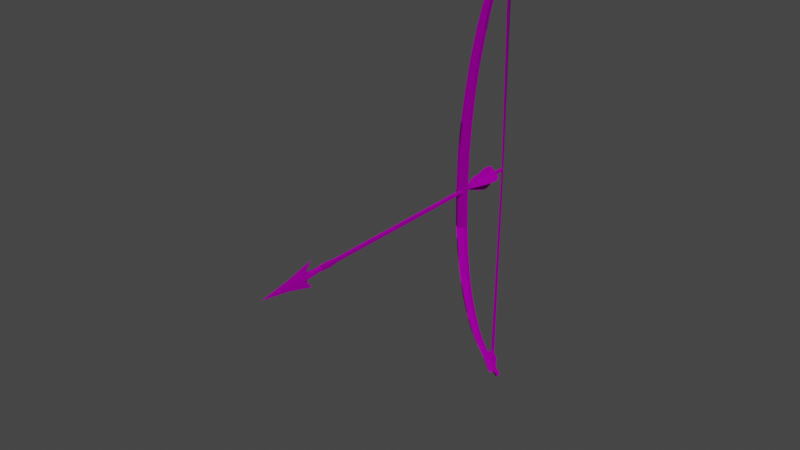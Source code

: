# Source: longbow.blend  (saved by Blender 2.81.16; exported with 4.5.12 LTS)
import bpy
from mathutils import Matrix  # noqa: F401  (used for matrix-valued properties, if any)

bpy.ops.wm.read_factory_settings(use_empty=True)
scene = bpy.context.scene
scene.name = 'Scene'

# ---- collections
col_collection = bpy.data.collections.new('Collection'); scene.collection.children.link(col_collection)

# ---- images (referenced by path relative to the original .blend; pixels are not part of the script)
import os
ASSET_DIR = os.environ.get("B2B_ASSET_DIR", "")  # directory of the original .blend (textures are referenced by path, not embedded)
HERE = os.path.dirname(os.path.abspath(__file__))  # packed textures are extracted next to this script under _unpacked/

def load_image(name, relpath, width, height, colorspace="sRGB"):
    """Load a texture the original file referenced (path relative to the .blend, or extracted next to this script)."""
    p = next((c for c in (os.path.join(HERE, relpath), os.path.join(ASSET_DIR, relpath)) if relpath and os.path.exists(c)), "")
    if p:
        img = bpy.data.images.load(p, check_existing=True)
        img.name = name
    else:  # same state as the original file: an image datablock whose file is absent (Cycles renders it pink)
        img = bpy.data.images.new(name, width, height)
        img.source = "FILE"
        img.filepath = "//" + (relpath or name)
    img.colorspace_settings.name = colorspace
    return img
img_map__12 = load_image('Map #12', 'wp0f00_nmout.png', 1024, 1024, 'Non-Color')
img_weapon_longbow_dds = load_image('weapon_longbow.dds', 'weapon_longbow.dds', 1024, 1024, 'sRGB')

# ---- materials (node trees are filled in below, after node groups)
mat_weapon_longbow = bpy.data.materials.new('weapon_longbow')
mat_weapon_longbow.use_transparent_shadow = False
mat_weapon_longbow.roughness = 0.8965
mat_weapon_longbow.specular_intensity = 1.0
mat_weapon_longbow.metallic = 1.0

# ---- material node trees
mat_weapon_longbow.use_nodes = True; mat_weapon_longbow.node_tree.nodes.clear()
_N = mat_weapon_longbow.node_tree.nodes; _L = mat_weapon_longbow.node_tree.links
n0 = _N.new('ShaderNodeOutputMaterial'); n0.name = 'Material Output'; n0.location = (300, 300)
n1 = _N.new('ShaderNodeNormalMap'); n1.name = 'Normal Map'; n1.location = (-300, -300)
n1.label = 'Normal/Map'
n2 = _N.new('ShaderNodeTexImage'); n2.name = 'Image Texture.001'; n2.location = (-600, -900)
n2.image = img_map__12
n3 = _N.new('ShaderNodeBsdfPrincipled'); n3.name = 'Principled BSDF'; n3.location = (10, 300)
n3.distribution = 'GGX'
n3.subsurface_method = 'BURLEY'
n3.inputs[1].default_value = 1.0
n3.inputs[2].default_value = 0.8965
n3.inputs[3].default_value = 1.45
n3.inputs[13].default_value = 1.0
n3.inputs[27].default_value = (0.0, 0.0, 0.0, 1.0)
n3.inputs[28].default_value = 1.0
n4 = _N.new('ShaderNodeTexImage'); n4.name = 'Image Texture'; n4.location = (-431, 257)
n4.image = img_weapon_longbow_dds
_L.new(n3.outputs[0], n0.inputs[0])
_L.new(n1.outputs[0], n3.inputs[5])
_L.new(n2.outputs[0], n1.inputs[1])
_L.new(n4.outputs[0], n3.inputs[0])
n0.is_active_output = True

# ---- world
world_world = bpy.data.worlds.new('World'); scene.world = world_world
world_world.use_nodes = True; world_world.node_tree.nodes.clear()
_N = world_world.node_tree.nodes; _L = world_world.node_tree.links
n0 = _N.new('ShaderNodeOutputWorld'); n0.name = 'World Output'; n0.location = (300, 300)
n1 = _N.new('ShaderNodeBackground'); n1.name = 'Background'; n1.location = (10, 300)
n1.inputs[0].default_value = (0.05088, 0.05088, 0.05088, 1.0)
_L.new(n1.outputs[0], n0.inputs[0])
n0.is_active_output = True
world_world.color = (0.05088, 0.05088, 0.05088)
world_world.use_sun_shadow = False
world_world.sun_shadow_jitter_overblur = 0.0

# ---- meshes
me_mesh_001 = bpy.data.meshes.new('Mesh.001')
me_mesh_001.from_pydata([(8.257, -0.2552, 62.42), (4.579, -0.2428, 55.24), (7.487, -0.2552, 63.3), (3.564, -0.2428, 56.11), (-3.539, -2.397, 37.01), (-5.469, -2.396, 28.65), (-2.121, -2.421, 36.39), (-3.883, -2.444, 28.16), (6.989, -1.222, 63.75), (3.047, -1.216, 56.56), (7.487, -2.188, 63.3), (3.564, -2.187, 56.11), (1.013, -2.293, 50.59), (4.579, -2.187, 55.24), (2.146, -2.293, 49.79), (0.208, -2.398, 44.32), (-1.045, -2.398, 45.07), (-1.677, -1.21, 45.44), (-4.259, -1.212, 37.33), (-6.278, -1.216, 28.9), (-5.469, -2.396, 28.65), (8.755, -1.222, 61.97), (8.257, -2.188, 62.42), (5.096, -1.216, 54.8), (2.721, -1.212, 49.37), (0.8401, -1.21, 43.94), (-1.401, -1.212, 36.07), (-3.883, -2.444, 28.16), (-3.079, -1.216, 27.9), (-5.155, -2.512, 19.78), (-4.286, -1.216, 19.66), (-5.956, -2.583, 11.4), (-5.017, -1.216, 11.42), (-6.278, -2.583, 0.08601), (-5.343, -1.216, 0.08601), (0.4379, -1.212, 51.0), (-7.795, -2.583, 11.37), (-6.868, -2.489, 20.01), (-5.469, -2.396, 28.65), (-8.12, -2.583, 0.08601), (-9.055, -1.216, 0.08601), (-8.729, -1.216, 11.36), (-7.741, -1.216, 20.13), (-5.469, -2.396, 28.65), (14.92, -2.003, 73.3), (12.41, -2.158, 69.27), (15.2, -1.231, 73.17), (12.83, -1.231, 68.98), (11.73, -2.844, 65.11), (11.85, -1.235, 63.18), (8.257, -2.188, 62.42), (8.257, -2.188, 62.42), (7.487, -2.188, 63.3), (10.77, -2.844, 69.32), (11.63, -2.158, 70.09), (14.3, -2.003, 73.94), (14.12, -1.231, 74.32), (11.23, -1.231, 70.49), (10.07, -1.216, 70.7), (7.487, -2.188, 63.3), (14.3, -2.003, 73.94), (15.2, -1.231, 73.17), (14.92, -2.003, 73.3), (7.487, -2.188, 63.3), (3.564, -2.187, 56.11), (8.257, -2.188, 62.42), (4.579, -2.187, 55.24), (-2.121, -0.003277, 36.39), (-3.539, -0.02813, 37.01), (0.208, -0.02135, 44.32), (-1.041, -0.02135, 45.07), (6.989, -1.222, 63.75), (7.487, -0.2552, 63.3), (3.047, -1.216, 56.56), (3.564, -0.2428, 56.11), (1.013, -0.1321, 50.59), (0.4379, -1.212, 51.0), (-1.041, -0.02135, 45.07), (-1.677, -1.21, 45.44), (-4.259, -1.212, 37.33), (-5.469, -0.03491, 28.65), (-6.278, -1.216, 28.9), (0.208, -0.02135, 44.32), (2.146, -0.1321, 49.79), (4.579, -0.2428, 55.24), (5.096, -1.216, 54.8), (8.257, -0.2552, 62.42), (8.755, -1.222, 61.97), (2.721, -1.212, 49.37), (0.8401, -1.21, 43.94), (-1.401, -1.212, 36.07), (-3.079, -1.216, 27.9), (-3.883, 0.01367, 28.15), (-5.155, 0.08258, 19.78), (-5.469, -0.03491, 28.65), (-6.868, 0.05886, 20.01), (-5.952, 0.1515, 11.4), (-7.795, 0.1515, 11.37), (-4.286, -1.216, 19.66), (-5.017, -1.216, 11.42), (-9.055, -1.216, 0.08601), (-8.729, -1.216, 11.36), (-8.12, 0.1515, 0.08601), (-7.741, -1.216, 20.13), (-6.278, 0.1515, 0.08601), (-5.952, 0.1515, 11.4), (-5.343, -1.216, 0.08601), (14.92, -0.4812, 73.3), (15.2, -1.231, 73.17), (12.41, -0.3286, 69.27), (12.83, -1.231, 68.98), (11.85, -1.235, 63.18), (11.73, 0.4125, 65.11), (8.257, -0.2552, 62.42), (14.3, -0.4812, 73.94), (14.92, -0.4812, 73.3), (11.64, -0.3286, 70.09), (10.77, 0.4125, 69.32), (14.3, -0.4812, 73.94), (14.12, -1.231, 74.32), (11.23, -1.231, 70.49), (10.07, -1.216, 70.7), (7.487, -0.2552, 63.3), (8.257, -0.2552, 62.42), (10.77, 0.4125, 69.32), (7.487, -0.2552, 63.3), (14.12, -1.231, 74.32), (14.3, -0.4812, 73.94), (14.92, -0.4812, 73.3), (-6.868, -2.489, -19.94), (-5.469, -2.396, -28.58), (-5.155, -2.512, -19.71), (-3.883, -2.444, -28.09), (-1.401, -1.212, -35.98), (-3.079, -1.216, -27.83), (-2.121, -2.421, -36.3), (-3.883, -2.444, -28.09), (-4.286, -1.216, -19.59), (-5.017, -1.216, -11.34), (-5.956, -2.583, -11.33), (-7.741, -1.216, -20.06), (-8.729, -1.216, -11.29), (-7.795, -2.583, -11.3), (-3.883, -2.444, -28.09), (-3.539, -2.397, -36.92), (-5.469, -2.396, -28.58), (6.989, -1.222, -63.7), (3.564, -2.187, -56.07), (3.047, -1.216, -56.51), (1.013, -2.293, -50.52), (0.4379, -1.212, -50.93), (-1.045, -2.398, -44.97), (-1.677, -1.21, -45.35), (-4.259, -1.212, -37.24), (-1.045, -2.398, -44.97), (0.208, -2.398, -44.23), (2.146, -2.293, -49.71), (4.579, -2.187, -55.2), (4.579, -2.187, -55.2), (8.257, -2.188, -62.37), (7.487, -2.188, -63.25), (10.77, -2.844, -69.27), (10.07, -1.216, -70.65), (11.23, -1.231, -70.45), (11.63, -2.158, -70.04), (14.1, -1.231, -74.3), (14.29, -2.03, -73.91), (8.257, -2.188, -62.37), (7.487, -2.188, -63.25), (11.62, -2.844, -65.34), (12.41, -2.158, -69.22), (14.29, -2.03, -73.91), (14.93, -2.03, -73.24), (8.257, -2.188, -62.37), (8.755, -1.222, -61.92), (11.85, -1.235, -63.13), (12.83, -1.231, -68.93), (14.93, -2.03, -73.24), (15.22, -1.231, -73.1), (15.22, -1.231, -73.1), (14.93, -2.03, -73.24), (14.29, -2.03, -73.91), (4.579, -2.187, -55.2), (5.096, -1.216, -54.75), (2.721, -1.212, -49.3), (0.8401, -1.21, -43.85), (0.208, -2.398, -44.23), (-6.278, 0.1515, 0.08601), (-8.12, 0.1515, 0.08601), (-5.952, 0.1515, 11.4), (-7.795, 0.1515, 11.37), (11.63, -2.158, 70.09), (12.41, -2.158, 69.27), (14.3, -2.003, 73.94), (14.92, -2.003, 73.3), (11.64, -0.3286, -70.04), (14.29, -0.4541, -73.91), (11.23, -1.231, -70.45), (14.1, -1.231, -74.3), (14.29, -0.4541, -73.91), (15.22, -1.231, -73.1), (14.93, -0.4541, -73.24), (7.487, -0.2552, -63.25), (10.77, 0.4125, -69.27), (6.989, -1.222, -63.7), (10.07, -1.216, -70.65), (11.23, -1.231, -70.45), (8.257, -0.2552, -62.37), (11.62, 0.4125, -65.34), (7.487, -0.2552, -63.25), (12.41, -0.3286, -69.22), (8.257, -0.2552, -62.37), (8.755, -1.222, -61.92), (11.85, -1.235, -63.13), (12.83, -1.231, -68.93), (15.22, -1.231, -73.1), (14.93, -0.4541, -73.24), (5.096, -1.216, -54.75), (4.579, -0.2428, -55.2), (8.257, -0.2552, -62.37), (3.564, -0.2428, -56.07), (1.013, -0.1321, -50.52), (4.579, -0.2428, -55.2), (2.146, -0.1321, -49.71), (2.721, -1.212, -49.3), (0.208, -0.02135, -44.23), (0.8401, -1.21, -43.85), (7.487, -0.2552, -63.25), (3.564, -0.2428, -56.07), (3.047, -1.216, -56.51), (0.4379, -1.212, -50.93), (-1.677, -1.21, -45.35), (-1.041, -0.02135, -44.97), (-3.883, 0.01367, -28.09), (-2.121, -0.003277, -36.3), (-5.469, -0.03491, -28.58), (-3.539, -0.02813, -36.92), (0.208, -0.02135, -44.23), (-1.401, -1.212, -35.98), (-3.883, 0.01367, -28.09), (-3.079, -1.216, -27.83), (-5.155, 0.08258, -19.71), (-4.286, -1.216, -19.59), (-5.952, 0.1515, -11.33), (-5.017, -1.216, -11.34), (-1.041, -0.02135, -44.97), (-4.259, -1.212, -37.24), (-6.278, -1.216, -28.83), (-5.469, -0.03491, -28.58), (-7.795, 0.1515, -11.3), (-6.868, 0.05886, -19.94), (-8.729, -1.216, -11.29), (-7.741, -1.216, -20.06), (-5.469, -0.03491, -28.58), (-7.795, 0.1515, -11.3), (-5.952, 0.1515, -11.33), (-3.883, 0.01367, -28.09), (-5.469, -0.03491, -28.58), (-3.539, -2.397, -36.92), (-5.469, -2.396, -28.58), (-4.259, -1.212, -37.24), (-6.278, -1.216, -28.83), (-7.741, -1.216, -20.06), (-6.868, -2.489, -19.94), (-5.469, -2.396, -28.58), (-5.155, -2.512, -19.71), (-5.956, -2.583, -11.33), (-7.795, -2.583, -11.3), (-2.121, -2.421, 36.39), (0.208, -2.398, 44.32), (-3.539, -2.397, 37.01), (-1.045, -2.398, 45.07), (-1.401, -1.212, -35.98), (-2.121, -2.421, -36.3), (0.8401, -1.21, -43.85), (0.208, -2.398, -44.23), (-3.539, -2.397, -36.92), (-1.045, -2.398, -44.97), (-2.121, -2.421, -36.3), (4.579, -0.2428, -55.2), (8.257, -0.2552, -62.37), (3.564, -0.2428, -56.07), (7.487, -0.2552, -63.25), (-8.12, -2.583, 0.08601), (-7.795, -2.583, -11.3), (-6.278, -2.583, 0.08601), (-5.956, -2.583, -11.33), (-9.055, -1.216, 0.08601), (-8.729, -1.216, -11.29), (-8.12, -2.583, 0.08601), (-7.795, -2.583, -11.3), (12.41, -0.3286, -69.22), (14.93, -0.4541, -73.24), (11.64, -0.3286, -70.04), (14.29, -0.4541, -73.91), (-2.121, -0.003277, 36.39), (-3.883, 0.01367, 28.15), (-3.539, -0.02813, 37.01), (-5.469, -0.03491, 28.65), (5.096, -1.216, -54.75), (4.579, -2.187, -55.2), (8.755, -1.222, -61.92), (8.257, -2.188, -62.37), (-5.343, -1.216, 0.08601), (-6.278, -2.583, 0.08601), (-5.017, -1.216, -11.34), (-5.956, -2.583, -11.33), (-7.741, -1.216, 20.13), (-6.278, -1.216, 28.9), (-6.868, 0.05886, 20.01), (-5.469, -0.03491, 28.65), (-5.343, -1.216, 0.08601), (-5.017, -1.216, -11.34), (-6.278, 0.1515, 0.08601), (-5.952, 0.1515, -11.33), (-8.12, 0.1515, 0.08601), (-7.795, 0.1515, -11.3), (-8.729, -1.216, -11.29), (-9.055, -1.216, 0.08601), (11.84, -1.924, 0.2448), (11.84, -1.924, 0.01797), (11.84, -1.512, 0.2448), (11.84, -1.512, 0.01797), (11.5, -1.513, 0.008897), (11.84, -1.512, -0.2043), (11.17, -0.8574, -64.75), (11.88, -0.8574, -65.62), (11.88, -1.606, -65.62), (11.84, -1.924, -0.2043), (11.88, -1.606, -65.62), (11.17, -1.606, -64.75), (11.5, -1.925, 0.008897), (11.17, -1.606, 64.69), (11.88, -1.606, 65.33), (11.88, -0.8574, 65.33), (11.17, -0.8574, 64.69), (11.17, -1.606, 64.69), (11.5, -1.925, 0.008897), (11.17, -1.606, -64.75), (-68.36, -1.687, 3.737), (-76.21, -1.701, 1.601), (-71.66, -2.445, 0.7483), (-77.36, -2.32, 0.05879), (-71.64, -2.462, -0.6715), (-76.21, -1.701, 1.601), (-77.36, -2.32, 0.05879), (-85.01, -1.698, 0.04972), (-85.01, -1.698, 0.04972), (-76.25, -1.7, -1.551), (-68.36, -1.699, -3.797), (-68.36, -1.699, -3.797), (-76.25, -1.7, -1.551), (-71.67, -0.9421, -0.6942), (-71.67, -0.9478, 0.7528), (-77.37, -1.148, 0.05879), (-76.25, -1.7, -1.551), (-85.01, -1.698, 0.04972), (-68.36, -1.687, 3.737), (-76.21, -1.701, 1.601), (-85.01, -1.698, 0.04972), (-69.64, -1.617, 0.8662), (-71.67, -0.9478, 0.7528), (-70.03, -1.688, 1.306), (-70.03, -1.688, 1.306), (-71.66, -2.445, 0.7483), (-71.64, -2.462, -0.6715), (-69.62, -1.8, -0.7622), (-64.44, -1.683, -0.4764), (-71.67, -0.9421, -0.6942), (-64.44, -1.184, -0.4129), (-71.67, -0.9478, 0.7528), (-64.44, -1.188, 0.3309), (-64.44, -1.691, 0.4761), (-71.66, -2.445, 0.7483), (-64.44, -2.194, 0.4217), (-64.44, -2.181, -0.3177), (-71.64, -2.462, -0.6715), (-70.03, -1.692, -1.279), (-70.03, -1.692, -1.279), (-71.67, -0.9421, -0.6942), (-71.67, -0.9478, 0.7528), (-68.36, -1.687, 3.737), (-70.03, -1.688, 1.306), (-71.64, -2.462, -0.6715), (-68.36, -1.699, -3.797), (-70.03, -1.692, -1.279), (-68.36, -1.699, -3.797), (-71.67, -0.9421, -0.6942), (-70.03, -1.692, -1.279), (-68.36, -1.687, 3.737), (-71.66, -2.445, 0.7483), (-70.03, -1.688, 1.306), (-59.58, -2.254, -0.3313), (-62.5, -2.518, -0.4764), (-59.58, -1.692, -0.6307), (-62.5, -1.689, -0.9164), (-65.42, -1.693, -0.7622), (-65.41, -2.398, -0.3903), (-65.41, -2.402, 0.4262), (-62.5, -2.523, 0.4806), (-59.58, -2.257, 0.3173), (-65.42, -1.693, -0.7622), (-65.85, -1.706, 0.03158), (-65.41, -1.711, 0.8208), (-62.5, -1.709, 0.9433), (-59.58, -1.706, 0.6303), (-65.41, -1.711, 0.8208), (-65.41, -1.022, 0.4534), (-65.85, -1.706, 0.03158), (-65.41, -1.009, -0.3676), (-65.42, -1.693, -0.7622), (-62.5, -0.9037, 0.5124), (-62.5, -0.8868, -0.4492), (-62.5, -1.689, -0.9164), (-65.42, -1.693, -0.7622), (-59.58, -1.692, -0.6307), (-59.58, -1.151, -0.3131), (-59.58, -1.162, 0.3355), (-59.58, -1.706, 0.6303), (-62.5, -1.709, 0.9433), (-65.41, -1.711, 0.8208), (11.41, -1.219, -0.2905), (11.41, -1.227, 0.2674), (11.41, -1.687, -0.5536), (11.41, -1.698, 0.526), (11.41, -2.169, 0.2493), (11.41, -2.167, -0.3086), (-5.381, -1.185, -0.04553), (0.1812, 1.093, -0.009245), (4.694, -1.286, -0.1771), (2.457, 1.665, -0.01378), (4.131, 1.683, -0.009245), (5.782, 1.125, -0.009245), (8.203, -1.277, -0.02739), (-5.381, -2.204, -0.09996), (0.1851, -4.487, -0.009245), (4.694, -2.166, 0.1178), (2.457, -5.067, -0.01378), (4.135, -5.091, -0.009245), (5.782, -4.511, -0.009245), (8.203, -2.132, -0.041), (8.203, -2.132, -0.041), (5.782, -4.511, -0.009245), (4.694, -2.158, -0.1861), (4.135, -5.091, -0.009245), (2.457, -5.067, -0.01378), (0.1851, -4.487, -0.009245), (-5.381, -2.204, -0.09996), (-5.381, -1.776, 0.5577), (0.1851, -1.695, 2.812), (4.694, -1.563, 0.4852), (2.461, -1.695, 3.393), (4.135, -1.695, 3.411), (5.786, -1.693, 2.835), (8.203, -1.709, 0.458), (8.203, -1.695, -0.3993), (5.782, -1.692, -2.803), (4.694, -1.567, -0.3857), (4.131, -1.692, -3.361), (2.457, -1.692, -3.339), (0.1812, -1.692, -2.767), (-5.381, -1.721, -0.4583), (8.203, -1.277, -0.02739), (5.782, 1.125, -0.009245), (4.694, -1.297, 0.1268), (4.131, 1.683, -0.009245), (2.457, 1.665, -0.01378), (0.1812, 1.093, -0.009245), (-5.381, -1.185, -0.04553), (8.203, -1.709, 0.458), (5.786, -1.693, 2.835), (4.694, -1.906, 0.4716), (4.135, -1.695, 3.411), (2.461, -1.695, 3.393), (0.1851, -1.695, 2.812), (-5.381, -1.776, 0.5577), (-5.381, -1.721, -0.4583), (0.1812, -1.692, -2.767), (4.69, -1.911, -0.4039), (2.457, -1.692, -3.339), (4.131, -1.692, -3.361), (5.782, -1.692, -2.803), (8.203, -1.695, -0.3993), (7.333, -1.688, -0.6715), (11.41, -1.687, -0.5536), (7.333, -2.264, -0.3721), (11.41, -2.167, -0.3086), (11.41, -2.169, 0.2493), (7.337, -2.267, 0.2947), (11.41, -1.698, 0.526), (7.337, -1.701, 0.6167), (7.337, -1.701, 0.6167), (11.41, -1.698, 0.526), (7.337, -1.15, 0.3173), (11.41, -1.227, 0.2674), (11.41, -1.219, -0.2905), (7.333, -1.138, -0.3494), (11.41, -1.687, -0.5536), (7.333, -1.688, -0.6715), (-59.58, -1.692, -0.6307), (7.333, -1.688, -0.6715), (-59.58, -2.254, -0.3313), (7.333, -2.264, -0.3721), (-59.58, -2.257, 0.3173), (7.337, -2.267, 0.2947), (-59.58, -1.706, 0.6303), (7.337, -1.701, 0.6167), (-59.58, -1.706, 0.6303), (7.337, -1.701, 0.6167), (-59.58, -1.162, 0.3355), (7.337, -1.15, 0.3173), (-59.58, -1.151, -0.3131), (7.333, -1.138, -0.3494), (-59.58, -1.692, -0.6307), (7.333, -1.688, -0.6715)], [], [(0, 1, 2), (3, 2, 1), (4, 5, 6), (7, 6, 5), (8, 9, 10), (10, 9, 11), (12, 11, 9), (11, 12, 13), (13, 12, 14), (14, 12, 15), (15, 12, 16), (17, 16, 12), (16, 17, 4), (18, 4, 17), (19, 4, 18), (4, 19, 20), (21, 22, 23), (13, 23, 22), (14, 23, 13), (23, 14, 24), (15, 24, 14), (24, 15, 25), (6, 25, 15), (25, 6, 26), (27, 26, 6), (26, 27, 28), (29, 28, 27), (28, 29, 30), (31, 30, 29), (30, 31, 32), (33, 32, 31), (32, 33, 34), (9, 35, 12), (17, 12, 35), (36, 31, 37), (29, 37, 31), (27, 37, 29), (37, 27, 38), (33, 31, 39), (36, 39, 31), (39, 36, 40), (40, 36, 41), (37, 41, 36), (41, 37, 42), (43, 42, 37), (42, 43, 19), (44, 45, 46), (46, 45, 47), (48, 47, 45), (47, 48, 49), (50, 49, 48), (49, 50, 21), (51, 48, 52), (52, 48, 53), (45, 53, 48), (53, 45, 54), (55, 56, 54), (57, 54, 56), (58, 54, 57), (54, 58, 53), (8, 53, 58), (53, 8, 59), (56, 60, 61), (62, 61, 60), (63, 64, 65), (66, 65, 64), (67, 68, 69), (70, 69, 68), (71, 72, 73), (74, 73, 72), (75, 73, 74), (73, 75, 76), (77, 76, 75), (76, 77, 78), (68, 78, 77), (78, 68, 79), (80, 79, 68), (79, 80, 81), (77, 75, 82), (82, 75, 83), (74, 83, 75), (84, 83, 74), (83, 84, 85), (86, 85, 84), (85, 86, 87), (85, 88, 83), (89, 83, 88), (83, 89, 82), (82, 89, 67), (90, 67, 89), (91, 67, 90), (67, 91, 92), (93, 92, 91), (92, 93, 94), (94, 93, 95), (96, 95, 93), (95, 96, 97), (91, 98, 93), (99, 93, 98), (93, 99, 96), (100, 101, 102), (102, 101, 97), (97, 101, 95), (103, 95, 101), (104, 105, 106), (99, 106, 105), (107, 108, 109), (110, 109, 108), (111, 109, 110), (109, 111, 112), (87, 112, 111), (112, 87, 113), (114, 115, 116), (109, 116, 115), (112, 116, 109), (116, 112, 117), (118, 116, 119), (119, 116, 120), (117, 120, 116), (120, 117, 121), (122, 121, 117), (121, 122, 71), (112, 123, 124), (125, 124, 123), (126, 108, 127), (128, 127, 108), (129, 130, 131), (132, 131, 130), (133, 134, 135), (132, 135, 134), (136, 134, 131), (137, 131, 134), (138, 131, 137), (131, 138, 139), (140, 129, 141), (142, 141, 129), (135, 143, 144), (145, 144, 143), (146, 147, 148), (149, 148, 147), (148, 149, 150), (151, 150, 149), (150, 151, 152), (144, 152, 151), (152, 144, 153), (154, 149, 155), (155, 149, 156), (147, 156, 149), (156, 147, 157), (158, 147, 159), (159, 147, 160), (146, 160, 147), (160, 146, 161), (162, 161, 146), (163, 161, 162), (161, 163, 164), (165, 164, 163), (164, 165, 166), (167, 168, 169), (161, 169, 168), (164, 169, 161), (169, 164, 170), (171, 170, 164), (170, 171, 172), (173, 169, 174), (174, 169, 175), (170, 175, 169), (175, 170, 176), (177, 176, 170), (176, 177, 178), (179, 180, 165), (181, 165, 180), (182, 183, 156), (184, 156, 183), (185, 156, 184), (156, 185, 186), (187, 188, 189), (190, 189, 188), (191, 192, 193), (194, 193, 192), (195, 196, 197), (198, 197, 196), (198, 199, 200), (201, 200, 199), (202, 203, 204), (204, 203, 205), (195, 205, 203), (205, 195, 206), (207, 208, 209), (209, 208, 203), (210, 203, 208), (203, 210, 195), (211, 212, 208), (213, 208, 212), (214, 208, 213), (208, 214, 210), (215, 210, 214), (210, 215, 216), (217, 212, 218), (219, 218, 212), (220, 221, 222), (223, 222, 221), (222, 223, 217), (217, 223, 224), (225, 224, 223), (224, 225, 226), (227, 204, 228), (229, 228, 204), (228, 229, 221), (230, 221, 229), (231, 221, 230), (221, 231, 232), (233, 234, 235), (235, 234, 236), (237, 236, 234), (236, 237, 232), (232, 237, 221), (223, 221, 237), (237, 234, 226), (226, 234, 238), (239, 238, 234), (238, 239, 240), (241, 240, 239), (240, 241, 242), (243, 242, 241), (242, 243, 244), (245, 231, 236), (246, 236, 231), (247, 236, 246), (236, 247, 248), (249, 250, 251), (251, 250, 252), (253, 252, 250), (252, 253, 247), (254, 255, 250), (241, 250, 255), (256, 250, 241), (250, 256, 257), (258, 259, 260), (261, 260, 259), (262, 261, 263), (264, 263, 261), (265, 266, 263), (267, 263, 266), (268, 269, 270), (271, 270, 269), (272, 273, 274), (275, 274, 273), (276, 277, 278), (275, 278, 277), (279, 280, 281), (282, 281, 280), (283, 284, 285), (286, 285, 284), (287, 288, 289), (290, 289, 288), (291, 292, 293), (294, 293, 292), (295, 296, 297), (298, 297, 296), (299, 300, 301), (302, 301, 300), (303, 304, 305), (306, 305, 304), (307, 308, 309), (310, 309, 308), (311, 312, 313), (314, 313, 312), (313, 314, 315), (316, 315, 314), (317, 315, 316), (315, 317, 318), (319, 320, 321), (322, 321, 320), (321, 322, 323), (324, 323, 322), (323, 324, 325), (325, 324, 326), (326, 324, 327), (327, 324, 328), (322, 328, 324), (328, 322, 320), (329, 328, 330), (330, 328, 331), (320, 331, 328), (319, 331, 320), (331, 319, 332), (332, 319, 333), (333, 319, 334), (321, 334, 319), (334, 321, 335), (323, 335, 321), (335, 323, 336), (336, 323, 337), (325, 337, 323), (337, 325, 338), (339, 340, 341), (342, 343, 341), (341, 344, 345), (346, 345, 344), (347, 348, 345), (349, 345, 348), (345, 349, 343), (350, 351, 352), (353, 352, 354), (355, 354, 352), (354, 355, 356), (357, 353, 358), (354, 358, 353), (358, 354, 359), (360, 361, 362), (363, 364, 360), (365, 366, 367), (368, 367, 366), (367, 368, 369), (370, 369, 368), (369, 370, 371), (360, 371, 370), (371, 360, 372), (373, 372, 360), (372, 373, 374), (365, 374, 373), (374, 365, 375), (367, 375, 365), (366, 376, 377), (378, 379, 366), (380, 381, 382), (383, 384, 385), (386, 387, 388), (389, 390, 391), (392, 393, 394), (395, 394, 393), (396, 395, 397), (393, 397, 395), (397, 393, 398), (398, 393, 399), (392, 399, 393), (399, 392, 400), (401, 397, 402), (398, 402, 397), (402, 398, 403), (399, 403, 398), (403, 399, 404), (400, 404, 399), (404, 400, 405), (406, 407, 408), (409, 408, 407), (408, 409, 410), (407, 411, 409), (412, 409, 411), (413, 409, 412), (409, 413, 414), (415, 413, 416), (412, 416, 413), (416, 412, 417), (411, 417, 412), (417, 411, 418), (418, 411, 419), (407, 419, 411), (419, 407, 420), (421, 422, 423), (424, 423, 422), (425, 423, 424), (423, 425, 426), (427, 428, 429), (430, 429, 428), (431, 429, 430), (432, 429, 431), (429, 432, 433), (434, 435, 436), (437, 436, 435), (438, 436, 437), (439, 436, 438), (436, 439, 440), (441, 442, 443), (444, 443, 442), (445, 443, 444), (446, 443, 445), (443, 446, 447), (448, 449, 450), (451, 450, 449), (452, 450, 451), (453, 450, 452), (450, 453, 454), (455, 456, 457), (458, 457, 456), (459, 457, 458), (460, 457, 459), (457, 460, 461), (462, 463, 464), (465, 464, 463), (466, 464, 465), (467, 464, 466), (464, 467, 468), (469, 470, 471), (472, 471, 470), (473, 471, 472), (474, 471, 473), (471, 474, 475), (476, 477, 478), (479, 478, 477), (480, 478, 479), (481, 478, 480), (478, 481, 482), (483, 484, 485), (486, 485, 484), (487, 485, 486), (485, 487, 488), (489, 488, 487), (488, 489, 490), (491, 492, 493), (494, 493, 492), (495, 493, 494), (493, 495, 496), (497, 496, 495), (496, 497, 498), (499, 500, 501), (502, 501, 500), (501, 502, 503), (504, 503, 502), (503, 504, 505), (506, 505, 504), (507, 508, 509), (510, 509, 508), (509, 510, 511), (512, 511, 510), (511, 512, 513), (514, 513, 512)])
me_mesh_001.polygons.foreach_set('use_smooth', [True] * 428)
_uv = me_mesh_001.uv_layers.new(name='UVMap')
_uv.uv.foreach_set('vector', [0.1163, -0.05508, 0.2013, -0.05508, 0.1163, -0.1117, 0.2013, -0.1117, 0.1163, -0.1117, 0.2013, -0.05508, 0.4392, -0.2069, 0.5273, -0.2069, 0.4392, -0.2634, 0.5273, -0.2634, 0.4392, -0.2634, 0.5273, -0.2069, 0.1163, -0.1595, 0.2013, -0.1595, 0.1163, -0.2069, 0.1163, -0.2069, 0.2013, -0.1595, 0.2013, -0.2069, 0.2761, -0.2069, 0.2013, -0.2069, 0.2013, -0.1595, 0.2013, -0.2069, 0.2761, -0.2069, 0.2013, -0.2634, 0.2013, -0.2634, 0.2761, -0.2069, 0.2761, -0.2634, 0.2761, -0.2634, 0.2761, -0.2069, 0.3508, -0.2634, 0.3508, -0.2634, 0.2761, -0.2069, 0.3508, -0.2069, 0.3508, -0.1595, 0.3508, -0.2069, 0.2761, -0.2069, 0.3508, -0.2069, 0.3508, -0.1595, 0.4392, -0.2069, 0.4392, -0.1595, 0.4392, -0.2069, 0.3508, -0.1595, 0.5273, -0.1595, 0.4392, -0.2069, 0.4392, -0.1595, 0.4392, -0.2069, 0.5273, -0.1595, 0.5273, -0.2069, 0.1163, -0.3147, 0.1163, -0.2634, 0.2013, -0.3147, 0.2013, -0.2634, 0.2013, -0.3147, 0.1163, -0.2634, 0.2761, -0.2634, 0.2013, -0.3147, 0.2013, -0.2634, 0.2013, -0.3147, 0.2761, -0.2634, 0.2761, -0.3147, 0.3508, -0.2634, 0.2761, -0.3147, 0.2761, -0.2634, 0.2761, -0.3147, 0.3508, -0.2634, 0.3508, -0.3147, 0.4392, -0.2634, 0.3508, -0.3147, 0.3508, -0.2634, 0.3508, -0.3147, 0.4392, -0.2634, 0.4392, -0.3147, 0.5273, -0.2634, 0.4392, -0.3147, 0.4392, -0.2634, 0.4392, -0.3147, 0.5273, -0.2634, 0.5273, -0.3147, 0.6211, -0.2634, 0.5273, -0.3147, 0.5273, -0.2634, 0.5273, -0.3147, 0.6211, -0.2634, 0.6211, -0.3147, 0.7153, -0.2634, 0.6211, -0.3147, 0.6211, -0.2634, 0.6211, -0.3147, 0.7153, -0.2634, 0.7153, -0.3147, 0.8569, -0.2634, 0.7153, -0.3147, 0.7153, -0.2634, 0.7153, -0.3147, 0.8569, -0.2634, 0.8569, -0.3147, 0.2013, -0.1595, 0.2761, -0.1595, 0.2761, -0.2069, 0.3508, -0.1595, 0.2761, -0.2069, 0.2761, -0.1595, 0.7153, -0.2069, 0.7153, -0.2634, 0.6211, -0.2069, 0.6211, -0.2634, 0.6211, -0.2069, 0.7153, -0.2634, 0.5273, -0.2634, 0.6211, -0.2069, 0.6211, -0.2634, 0.6211, -0.2069, 0.5273, -0.2634, 0.5273, -0.2069, 0.8569, -0.2634, 0.7153, -0.2634, 0.8569, -0.2069, 0.7153, -0.2069, 0.8569, -0.2069, 0.7153, -0.2634, 0.8569, -0.2069, 0.7153, -0.2069, 0.8569, -0.1595, 0.8569, -0.1595, 0.7153, -0.2069, 0.7153, -0.1595, 0.6211, -0.2069, 0.7153, -0.1595, 0.7153, -0.2069, 0.7153, -0.1595, 0.6211, -0.2069, 0.6211, -0.1595, 0.5273, -0.2069, 0.6211, -0.1595, 0.6211, -0.2069, 0.6211, -0.1595, 0.5273, -0.2069, 0.5273, -0.1595, 0.007446, -0.2634, 0.03928, -0.2634, 0.002614, -0.3147, 0.002614, -0.3147, 0.03928, -0.2634, 0.03928, -0.3147, 0.07678, -0.2634, 0.03928, -0.3147, 0.03928, -0.2634, 0.03928, -0.3147, 0.07678, -0.2634, 0.08978, -0.3147, 0.1163, -0.2634, 0.08978, -0.3147, 0.07678, -0.2634, 0.08978, -0.3147, 0.1163, -0.2634, 0.1163, -0.3147, 0.1163, -0.2634, 0.07678, -0.2634, 0.1163, -0.2069, 0.1163, -0.2069, 0.07678, -0.2634, 0.0535, -0.2069, 0.03928, -0.2634, 0.0535, -0.2069, 0.07678, -0.2634, 0.0535, -0.2069, 0.03928, -0.2634, 0.03928, -0.2069, 0.007446, -0.2069, 0.002614, -0.1597, 0.03928, -0.2069, 0.03928, -0.1595, 0.03928, -0.2069, 0.002614, -0.1597, 0.0466, -0.1595, 0.03928, -0.2069, 0.03928, -0.1595, 0.03928, -0.2069, 0.0466, -0.1595, 0.0535, -0.2069, 0.1163, -0.1595, 0.0535, -0.2069, 0.0466, -0.1595, 0.0535, -0.2069, 0.1163, -0.1595, 0.1163, -0.2069, 0.002614, -0.1597, 0.007446, -0.2069, 0.002614, -0.3147, 0.007446, -0.2634, 0.002614, -0.3147, 0.007446, -0.2069, 0.1163, -0.2069, 0.2013, -0.2069, 0.1163, -0.2634, 0.2013, -0.2634, 0.1163, -0.2634, 0.2013, -0.2069, 0.4392, -0.05508, 0.4392, -0.1117, 0.3508, -0.05508, 0.3508, -0.1117, 0.3508, -0.05508, 0.4392, -0.1117, 0.1163, -0.1591, 0.1163, -0.1117, 0.2013, -0.1591, 0.2013, -0.1117, 0.2013, -0.1591, 0.1163, -0.1117, 0.2761, -0.1117, 0.2013, -0.1591, 0.2013, -0.1117, 0.2013, -0.1591, 0.2761, -0.1117, 0.2761, -0.1591, 0.3508, -0.1117, 0.2761, -0.1591, 0.2761, -0.1117, 0.2761, -0.1591, 0.3508, -0.1117, 0.3508, -0.1591, 0.4392, -0.1117, 0.3508, -0.1591, 0.3508, -0.1117, 0.3508, -0.1591, 0.4392, -0.1117, 0.4392, -0.1591, 0.5273, -0.1117, 0.4392, -0.1591, 0.4392, -0.1117, 0.4392, -0.1591, 0.5273, -0.1117, 0.5273, -0.1591, 0.3508, -0.1117, 0.2761, -0.1117, 0.3508, -0.05508, 0.3508, -0.05508, 0.2761, -0.1117, 0.2761, -0.05508, 0.2013, -0.1117, 0.2761, -0.05508, 0.2761, -0.1117, 0.2013, -0.05508, 0.2761, -0.05508, 0.2013, -0.1117, 0.2761, -0.05508, 0.2013, -0.05508, 0.2013, -0.003835, 0.1163, -0.05508, 0.2013, -0.003835, 0.2013, -0.05508, 0.2013, -0.003835, 0.1163, -0.05508, 0.1163, -0.003835, 0.2013, -0.003835, 0.2761, -0.003835, 0.2761, -0.05508, 0.3508, -0.003835, 0.2761, -0.05508, 0.2761, -0.003835, 0.2761, -0.05508, 0.3508, -0.003835, 0.3508, -0.05508, 0.3508, -0.05508, 0.3508, -0.003835, 0.4392, -0.05508, 0.4392, -0.003835, 0.4392, -0.05508, 0.3508, -0.003835, 0.5273, -0.003835, 0.4392, -0.05508, 0.4392, -0.003835, 0.4392, -0.05508, 0.5273, -0.003835, 0.5273, -0.05508, 0.6211, -0.05508, 0.5273, -0.05508, 0.5273, -0.003835, 0.5273, -0.05508, 0.6211, -0.05508, 0.5273, -0.1117, 0.5273, -0.1117, 0.6211, -0.05508, 0.6211, -0.1117, 0.7153, -0.05508, 0.6211, -0.1117, 0.6211, -0.05508, 0.6211, -0.1117, 0.7153, -0.05508, 0.7153, -0.1117, 0.5273, -0.003835, 0.6211, -0.003835, 0.6211, -0.05508, 0.7153, -0.003835, 0.6211, -0.05508, 0.6211, -0.003835, 0.6211, -0.05508, 0.7153, -0.003835, 0.7153, -0.05508, 0.8569, -0.1591, 0.7153, -0.1591, 0.8569, -0.1117, 0.8569, -0.1117, 0.7153, -0.1591, 0.7153, -0.1117, 0.7153, -0.1117, 0.7153, -0.1591, 0.6211, -0.1117, 0.6211, -0.1591, 0.6211, -0.1117, 0.7153, -0.1591, 0.8569, -0.05508, 0.7153, -0.05508, 0.8569, -0.003835, 0.7153, -0.003835, 0.8569, -0.003835, 0.7153, -0.05508, 0.007446, -0.05508, 0.002614, -0.003835, 0.03928, -0.05508, 0.03928, -0.003835, 0.03928, -0.05508, 0.002614, -0.003835, 0.08978, -0.003835, 0.03928, -0.05508, 0.03928, -0.003835, 0.03928, -0.05508, 0.08978, -0.003835, 0.07678, -0.05508, 0.1163, -0.003835, 0.07678, -0.05508, 0.08978, -0.003835, 0.07678, -0.05508, 0.1163, -0.003835, 0.1163, -0.05508, 0.007446, -0.1117, 0.007446, -0.05508, 0.03928, -0.1117, 0.03928, -0.05508, 0.03928, -0.1117, 0.007446, -0.05508, 0.07678, -0.05508, 0.03928, -0.1117, 0.03928, -0.05508, 0.03928, -0.1117, 0.07678, -0.05508, 0.0535, -0.1117, 0.007446, -0.1117, 0.03928, -0.1117, 0.002614, -0.1589, 0.002614, -0.1589, 0.03928, -0.1117, 0.03928, -0.1589, 0.0535, -0.1117, 0.03928, -0.1589, 0.03928, -0.1117, 0.03928, -0.1589, 0.0535, -0.1117, 0.0466, -0.1589, 0.1163, -0.1117, 0.0466, -0.1589, 0.0535, -0.1117, 0.0466, -0.1589, 0.1163, -0.1117, 0.1163, -0.1591, 0.07678, -0.05508, 0.1163, -0.05508, 0.0535, -0.1117, 0.1163, -0.1117, 0.0535, -0.1117, 0.1163, -0.05508, 0.002614, -0.1589, 0.002614, -0.003835, 0.007446, -0.1117, 0.007446, -0.05508, 0.007446, -0.1117, 0.002614, -0.003835, 0.6196, -0.2062, 0.5239, -0.2062, 0.6196, -0.2627, 0.5239, -0.2627, 0.6196, -0.2627, 0.5239, -0.2062, 0.4375, -0.314, 0.5239, -0.314, 0.4375, -0.2627, 0.5239, -0.2627, 0.4375, -0.2627, 0.5239, -0.314, 0.5239, -0.2627, 0.5239, -0.314, 0.6196, -0.2627, 0.6196, -0.314, 0.6196, -0.2627, 0.5239, -0.314, 0.7148, -0.314, 0.6196, -0.2627, 0.6196, -0.314, 0.6196, -0.2627, 0.7148, -0.314, 0.7148, -0.2627, 0.6196, -0.1588, 0.6196, -0.2062, 0.7148, -0.1588, 0.7148, -0.2062, 0.7148, -0.1588, 0.6196, -0.2062, 0.4375, -0.2627, 0.5239, -0.2627, 0.4375, -0.2062, 0.5239, -0.2062, 0.4375, -0.2062, 0.5239, -0.2627, 0.1163, -0.1588, 0.2013, -0.2062, 0.2013, -0.1588, 0.2761, -0.2062, 0.2013, -0.1588, 0.2013, -0.2062, 0.2013, -0.1588, 0.2761, -0.2062, 0.2761, -0.1588, 0.3508, -0.2062, 0.2761, -0.1588, 0.2761, -0.2062, 0.2761, -0.1588, 0.3508, -0.2062, 0.3508, -0.1588, 0.4375, -0.2062, 0.3508, -0.1588, 0.3508, -0.2062, 0.3508, -0.1588, 0.4375, -0.2062, 0.4375, -0.1588, 0.3508, -0.2062, 0.2761, -0.2062, 0.3508, -0.2627, 0.3508, -0.2627, 0.2761, -0.2062, 0.2761, -0.2627, 0.2013, -0.2062, 0.2761, -0.2627, 0.2761, -0.2062, 0.2761, -0.2627, 0.2013, -0.2062, 0.2013, -0.2627, 0.2013, -0.2627, 0.2013, -0.2062, 0.1163, -0.2627, 0.1163, -0.2627, 0.2013, -0.2062, 0.1163, -0.2062, 0.1163, -0.1588, 0.1163, -0.2062, 0.2013, -0.2062, 0.1163, -0.2062, 0.1163, -0.1588, 0.0535, -0.2062, 0.0466, -0.1588, 0.0535, -0.2062, 0.1163, -0.1588, 0.03928, -0.1588, 0.0535, -0.2062, 0.0466, -0.1588, 0.0535, -0.2062, 0.03928, -0.1588, 0.03928, -0.2062, 0.002614, -0.1588, 0.03928, -0.2062, 0.03928, -0.1588, 0.03928, -0.2062, 0.002614, -0.1588, 0.007446, -0.2062, 0.1163, -0.2627, 0.1163, -0.2062, 0.07678, -0.2627, 0.0535, -0.2062, 0.07678, -0.2627, 0.1163, -0.2062, 0.03928, -0.2062, 0.07678, -0.2627, 0.0535, -0.2062, 0.07678, -0.2627, 0.03928, -0.2062, 0.03928, -0.2627, 0.007446, -0.2062, 0.03928, -0.2627, 0.03928, -0.2062, 0.03928, -0.2627, 0.007446, -0.2062, 0.007446, -0.2627, 0.1163, -0.2627, 0.07678, -0.2627, 0.1163, -0.314, 0.1163, -0.314, 0.07678, -0.2627, 0.08978, -0.314, 0.03928, -0.2627, 0.08978, -0.314, 0.07678, -0.2627, 0.08978, -0.314, 0.03928, -0.2627, 0.03928, -0.314, 0.007446, -0.2627, 0.03928, -0.314, 0.03928, -0.2627, 0.03928, -0.314, 0.007446, -0.2627, 0.002614, -0.314, 0.002614, -0.314, 0.007446, -0.2627, 0.002614, -0.1588, 0.007446, -0.2062, 0.002614, -0.1588, 0.007446, -0.2627, 0.2013, -0.2627, 0.2013, -0.314, 0.2761, -0.2627, 0.2761, -0.314, 0.2761, -0.2627, 0.2013, -0.314, 0.3508, -0.314, 0.2761, -0.2627, 0.2761, -0.314, 0.2761, -0.2627, 0.3508, -0.314, 0.3508, -0.2627, 0.8569, -0.05508, 0.8569, -0.1117, 0.7153, -0.05508, 0.7153, -0.1117, 0.7153, -0.05508, 0.8569, -0.1117, 0.03928, -0.2069, 0.03928, -0.2634, 0.007446, -0.2069, 0.007446, -0.2634, 0.007446, -0.2069, 0.03928, -0.2634, 0.03928, -0.111, 0.007446, -0.111, 0.03928, -0.1583, 0.002614, -0.1583, 0.03928, -0.1583, 0.007446, -0.111, 0.002614, -0.1583, 0.007446, -0.111, 0.002614, -0.003116, 0.007446, -0.05435, 0.002614, -0.003116, 0.007446, -0.111, 0.1163, -0.111, 0.0535, -0.111, 0.1163, -0.1583, 0.1163, -0.1583, 0.0535, -0.111, 0.0466, -0.1583, 0.03928, -0.111, 0.0466, -0.1583, 0.0535, -0.111, 0.0466, -0.1583, 0.03928, -0.111, 0.03928, -0.1583, 0.1163, -0.05435, 0.07678, -0.05435, 0.1163, -0.111, 0.1163, -0.111, 0.07678, -0.05435, 0.0535, -0.111, 0.03928, -0.05435, 0.0535, -0.111, 0.07678, -0.05435, 0.0535, -0.111, 0.03928, -0.05435, 0.03928, -0.111, 0.1163, -0.05435, 0.1163, -0.003116, 0.07678, -0.05435, 0.08978, -0.003116, 0.07678, -0.05435, 0.1163, -0.003116, 0.03928, -0.003116, 0.07678, -0.05435, 0.08978, -0.003116, 0.07678, -0.05435, 0.03928, -0.003116, 0.03928, -0.05435, 0.002614, -0.003116, 0.03928, -0.05435, 0.03928, -0.003116, 0.03928, -0.05435, 0.002614, -0.003116, 0.007446, -0.05435, 0.2013, -0.003116, 0.1163, -0.003116, 0.2013, -0.05435, 0.1163, -0.05435, 0.2013, -0.05435, 0.1163, -0.003116, 0.2013, -0.111, 0.2761, -0.111, 0.2013, -0.05435, 0.2761, -0.05435, 0.2013, -0.05435, 0.2761, -0.111, 0.2013, -0.05435, 0.2761, -0.05435, 0.2013, -0.003116, 0.2013, -0.003116, 0.2761, -0.05435, 0.2761, -0.003116, 0.3508, -0.05435, 0.2761, -0.003116, 0.2761, -0.05435, 0.2761, -0.003116, 0.3508, -0.05435, 0.3508, -0.003116, 0.1163, -0.111, 0.1163, -0.1583, 0.2013, -0.111, 0.2013, -0.1583, 0.2013, -0.111, 0.1163, -0.1583, 0.2013, -0.111, 0.2013, -0.1583, 0.2761, -0.111, 0.2761, -0.1583, 0.2761, -0.111, 0.2013, -0.1583, 0.3508, -0.1583, 0.2761, -0.111, 0.2761, -0.1583, 0.2761, -0.111, 0.3508, -0.1583, 0.3508, -0.111, 0.5239, -0.05435, 0.4375, -0.05435, 0.5239, -0.111, 0.5239, -0.111, 0.4375, -0.05435, 0.4375, -0.111, 0.3508, -0.05435, 0.4375, -0.111, 0.4375, -0.05435, 0.4375, -0.111, 0.3508, -0.05435, 0.3508, -0.111, 0.3508, -0.111, 0.3508, -0.05435, 0.2761, -0.111, 0.2761, -0.05435, 0.2761, -0.111, 0.3508, -0.05435, 0.3508, -0.05435, 0.4375, -0.05435, 0.3508, -0.003116, 0.3508, -0.003116, 0.4375, -0.05435, 0.4375, -0.003116, 0.5239, -0.05435, 0.4375, -0.003116, 0.4375, -0.05435, 0.4375, -0.003116, 0.5239, -0.05435, 0.5239, -0.003116, 0.6196, -0.05435, 0.5239, -0.003116, 0.5239, -0.05435, 0.5239, -0.003116, 0.6196, -0.05435, 0.6196, -0.003116, 0.7148, -0.05435, 0.6196, -0.003116, 0.6196, -0.05435, 0.6196, -0.003116, 0.7148, -0.05435, 0.7148, -0.003116, 0.3508, -0.111, 0.3508, -0.1583, 0.4375, -0.111, 0.4375, -0.1583, 0.4375, -0.111, 0.3508, -0.1583, 0.5239, -0.1583, 0.4375, -0.111, 0.4375, -0.1583, 0.4375, -0.111, 0.5239, -0.1583, 0.5239, -0.111, 0.7148, -0.111, 0.6196, -0.111, 0.7148, -0.1583, 0.7148, -0.1583, 0.6196, -0.111, 0.6196, -0.1583, 0.5239, -0.111, 0.6196, -0.1583, 0.6196, -0.111, 0.6196, -0.1583, 0.5239, -0.111, 0.5239, -0.1583, 0.7148, -0.111, 0.7148, -0.05435, 0.6196, -0.111, 0.6196, -0.05435, 0.6196, -0.111, 0.7148, -0.05435, 0.5239, -0.05435, 0.6196, -0.111, 0.6196, -0.05435, 0.6196, -0.111, 0.5239, -0.05435, 0.5239, -0.111, 0.4375, -0.2062, 0.5239, -0.2062, 0.4375, -0.1588, 0.5239, -0.1588, 0.4375, -0.1588, 0.5239, -0.2062, 0.6196, -0.1588, 0.5239, -0.1588, 0.6196, -0.2062, 0.5239, -0.2062, 0.6196, -0.2062, 0.5239, -0.1588, 0.6196, -0.2627, 0.7148, -0.2627, 0.6196, -0.2062, 0.7148, -0.2062, 0.6196, -0.2062, 0.7148, -0.2627, 0.4392, -0.2634, 0.3508, -0.2634, 0.4392, -0.2069, 0.3508, -0.2069, 0.4392, -0.2069, 0.3508, -0.2634, 0.4375, -0.314, 0.4375, -0.2627, 0.3508, -0.314, 0.3508, -0.2627, 0.3508, -0.314, 0.4375, -0.2627, 0.4375, -0.2062, 0.3508, -0.2062, 0.4375, -0.2627, 0.3508, -0.2627, 0.4375, -0.2627, 0.3508, -0.2062, 0.2013, -0.05435, 0.1163, -0.05435, 0.2013, -0.111, 0.1163, -0.111, 0.2013, -0.111, 0.1163, -0.05435, 0.8574, -0.2062, 0.999, -0.2062, 0.8574, -0.2627, 0.999, -0.2627, 0.8574, -0.2627, 0.999, -0.2062, 0.8574, -0.1588, 0.999, -0.1588, 0.8574, -0.2062, 0.999, -0.2062, 0.8574, -0.2062, 0.999, -0.1588, 0.03928, -0.05435, 0.007446, -0.05435, 0.03928, -0.111, 0.007446, -0.111, 0.03928, -0.111, 0.007446, -0.05435, 0.4392, -0.05508, 0.5273, -0.05508, 0.4392, -0.1117, 0.5273, -0.1117, 0.4392, -0.1117, 0.5273, -0.05508, 0.2013, -0.314, 0.2013, -0.2627, 0.1163, -0.314, 0.1163, -0.2627, 0.1163, -0.314, 0.2013, -0.2627, 0.8574, -0.314, 0.8574, -0.2627, 0.999, -0.314, 0.999, -0.2627, 0.999, -0.314, 0.8574, -0.2627, 0.6211, -0.1591, 0.5273, -0.1591, 0.6211, -0.1117, 0.5273, -0.1117, 0.6211, -0.1117, 0.5273, -0.1591, 0.8574, -0.003116, 0.999, -0.003116, 0.8574, -0.05435, 0.999, -0.05435, 0.8574, -0.05435, 0.999, -0.003116, 0.8574, -0.05435, 0.999, -0.05435, 0.8574, -0.111, 0.999, -0.111, 0.8574, -0.111, 0.999, -0.05435, 0.999, -0.1583, 0.8574, -0.111, 0.999, -0.111, 0.8574, -0.111, 0.999, -0.1583, 0.8574, -0.1583, 0.8696, -0.3909, 0.8701, -0.3909, 0.8696, -0.3909, 0.8701, -0.3909, 0.8696, -0.3909, 0.8701, -0.3909, 0.8696, -0.3909, 0.8701, -0.3909, 0.8701, -0.3755, 0.8701, -0.3909, 0.8701, -0.3755, 0.8701, -0.3909, 0.8701, -0.3755, 0.8701, -0.3909, 0.9917, -0.3752, 0.9917, -0.3752, 0.8701, -0.3909, 0.9937, -0.3909, 0.9937, -0.3909, 0.8701, -0.3909, 0.9937, -0.3909, 0.9937, -0.3909, 0.8701, -0.3909, 0.8701, -0.3909, 0.8701, -0.3909, 0.8701, -0.3909, 0.8701, -0.3909, 0.8701, -0.3909, 0.8701, -0.3909, 0.8701, -0.3909, 0.9937, -0.3909, 0.8701, -0.3909, 0.9917, -0.4065, 0.9917, -0.4065, 0.8701, -0.3909, 0.8701, -0.4062, 0.8701, -0.3909, 0.8701, -0.4062, 0.8701, -0.3909, 0.8696, -0.3909, 0.8701, -0.4062, 0.8701, -0.3909, 0.8701, -0.4062, 0.8696, -0.3909, 0.748, -0.4065, 0.748, -0.4065, 0.8696, -0.3909, 0.7466, -0.3909, 0.7466, -0.3909, 0.8696, -0.3909, 0.7466, -0.3909, 0.8696, -0.3909, 0.7466, -0.3909, 0.8696, -0.3909, 0.7466, -0.3909, 0.8696, -0.3909, 0.748, -0.3752, 0.8701, -0.3755, 0.748, -0.3752, 0.8696, -0.3909, 0.748, -0.3752, 0.8701, -0.3755, 0.748, -0.375, 0.748, -0.375, 0.8701, -0.3755, 0.8701, -0.3748, 0.9917, -0.3752, 0.8701, -0.3748, 0.8701, -0.3755, 0.8701, -0.3748, 0.9917, -0.3752, 0.9917, -0.375, 0.937, -0.6553, 0.8296, -0.5977, 0.894, -0.5737, 0.8179, -0.5469, 0.895, -0.5186, 0.894, -0.5737, 0.894, -0.5737, 0.8296, -0.5977, 0.8179, -0.5469, 0.7485, -0.5464, 0.8179, -0.5469, 0.8296, -0.5977, 0.7485, -0.5464, 0.8296, -0.4912, 0.8179, -0.5469, 0.937, -0.4304, 0.8179, -0.5469, 0.8296, -0.4912, 0.8179, -0.5469, 0.937, -0.4304, 0.895, -0.5186, 0.937, -0.4304, 0.8296, -0.4912, 0.894, -0.5186, 0.894, -0.5747, 0.894, -0.5186, 0.8179, -0.5474, 0.8296, -0.4912, 0.8179, -0.5474, 0.894, -0.5186, 0.8179, -0.5474, 0.8296, -0.4912, 0.7485, -0.5464, 0.937, -0.6553, 0.894, -0.5747, 0.8296, -0.5977, 0.8179, -0.5474, 0.8296, -0.5977, 0.894, -0.5747, 0.8296, -0.5977, 0.8179, -0.5474, 0.7485, -0.5464, 0.9141, -0.5898, 0.894, -0.5747, 0.9126, -0.5962, 0.9126, -0.5962, 0.894, -0.5737, 0.9141, -0.5898, 0.895, -0.5186, 0.9141, -0.5034, 0.9971, -0.501, 0.894, -0.5186, 0.9971, -0.501, 0.9141, -0.5034, 0.9971, -0.501, 0.894, -0.5186, 0.9971, -0.5215, 0.894, -0.5747, 0.9971, -0.5215, 0.894, -0.5186, 0.9971, -0.5215, 0.894, -0.5747, 0.9971, -0.5635, 0.9141, -0.5898, 0.9971, -0.5635, 0.894, -0.5747, 0.9971, -0.5635, 0.9141, -0.5898, 0.9971, -0.5874, 0.894, -0.5737, 0.9971, -0.5874, 0.9141, -0.5898, 0.9971, -0.5874, 0.894, -0.5737, 0.9971, -0.5674, 0.895, -0.5186, 0.9971, -0.5674, 0.894, -0.5737, 0.9971, -0.5674, 0.895, -0.5186, 0.9971, -0.5259, 0.9971, -0.501, 0.9971, -0.5259, 0.895, -0.5186, 0.9141, -0.5034, 0.895, -0.5186, 0.9126, -0.4934, 0.9126, -0.4934, 0.894, -0.5186, 0.9141, -0.5034, 0.894, -0.5747, 0.937, -0.6553, 0.9126, -0.5962, 0.895, -0.5186, 0.937, -0.4304, 0.9126, -0.4934, 0.937, -0.4304, 0.894, -0.5186, 0.9126, -0.4934, 0.937, -0.6553, 0.894, -0.5737, 0.9126, -0.5962, 0.9951, -0.3472, 0.96, -0.3469, 0.9951, -0.3577, 0.96, -0.3577, 0.9951, -0.3577, 0.96, -0.3469, 0.9248, -0.3574, 0.96, -0.3577, 0.9248, -0.3467, 0.96, -0.3469, 0.9248, -0.3467, 0.96, -0.3577, 0.9248, -0.3467, 0.96, -0.3469, 0.9248, -0.3357, 0.9248, -0.3357, 0.96, -0.3469, 0.96, -0.3359, 0.9951, -0.3472, 0.96, -0.3359, 0.96, -0.3469, 0.96, -0.3359, 0.9951, -0.3472, 0.9951, -0.3362, 0.9248, -0.3574, 0.9248, -0.3467, 0.9097, -0.3394, 0.9248, -0.3357, 0.9097, -0.3394, 0.9248, -0.3467, 0.9097, -0.3394, 0.9248, -0.3357, 0.9248, -0.3252, 0.96, -0.3359, 0.9248, -0.3252, 0.9248, -0.3357, 0.9248, -0.3252, 0.96, -0.3359, 0.96, -0.3252, 0.9951, -0.3362, 0.96, -0.3252, 0.96, -0.3359, 0.96, -0.3252, 0.9951, -0.3362, 0.9951, -0.3252, 0.9248, -0.325, 0.9248, -0.3354, 0.9097, -0.3394, 0.9248, -0.3464, 0.9097, -0.3394, 0.9248, -0.3354, 0.9097, -0.3394, 0.9248, -0.3464, 0.9248, -0.3572, 0.9248, -0.3354, 0.96, -0.3354, 0.9248, -0.3464, 0.96, -0.3464, 0.9248, -0.3464, 0.96, -0.3354, 0.96, -0.3572, 0.9248, -0.3464, 0.96, -0.3464, 0.9248, -0.3464, 0.96, -0.3572, 0.9248, -0.3572, 0.9951, -0.3572, 0.96, -0.3572, 0.9951, -0.3467, 0.96, -0.3464, 0.9951, -0.3467, 0.96, -0.3572, 0.9951, -0.3467, 0.96, -0.3464, 0.9951, -0.3357, 0.96, -0.3354, 0.9951, -0.3357, 0.96, -0.3464, 0.9951, -0.3357, 0.96, -0.3354, 0.9951, -0.3252, 0.9951, -0.3252, 0.96, -0.3354, 0.96, -0.325, 0.9248, -0.3354, 0.96, -0.325, 0.96, -0.3354, 0.96, -0.325, 0.9248, -0.3354, 0.9248, -0.325, 0.7192, -0.1605, 0.7192, -0.08978, 0.6968, -0.2092, 0.6968, -0.03479, 0.6968, -0.2092, 0.7192, -0.08978, 0.6768, -0.08783, 0.6968, -0.2092, 0.6968, -0.03479, 0.6968, -0.2092, 0.6768, -0.08783, 0.6768, -0.1595, 0.7446, -0.7437, 0.832, -0.9487, 0.9258, -0.7437, 0.8691, -0.979, 0.9258, -0.7437, 0.832, -0.9487, 0.9014, -0.9609, 0.9258, -0.7437, 0.8691, -0.979, 0.9297, -0.9375, 0.9258, -0.7437, 0.9014, -0.9609, 0.9258, -0.7437, 0.9297, -0.9375, 0.9824, -0.7437, 0.7446, -0.7437, 0.832, -0.9448, 0.9258, -0.7437, 0.8691, -0.9756, 0.9258, -0.7437, 0.832, -0.9448, 0.9014, -0.9585, 0.9258, -0.7437, 0.8691, -0.9756, 0.9297, -0.9331, 0.9258, -0.7437, 0.9014, -0.9585, 0.9258, -0.7437, 0.9297, -0.9331, 0.9824, -0.7437, 0.9824, -0.7437, 0.9297, -0.9331, 0.9258, -0.7437, 0.9014, -0.9585, 0.9258, -0.7437, 0.9297, -0.9331, 0.8691, -0.9756, 0.9258, -0.7437, 0.9014, -0.9585, 0.832, -0.9448, 0.9258, -0.7437, 0.8691, -0.9756, 0.9258, -0.7437, 0.832, -0.9448, 0.7446, -0.7437, 0.7451, -0.7437, 0.8325, -0.9482, 0.9263, -0.7437, 0.8696, -0.9785, 0.9263, -0.7437, 0.8325, -0.9482, 0.9019, -0.9614, 0.9263, -0.7437, 0.8696, -0.9785, 0.9307, -0.936, 0.9263, -0.7437, 0.9019, -0.9614, 0.9263, -0.7437, 0.9307, -0.936, 0.9834, -0.7437, 0.9834, -0.7437, 0.9307, -0.9346, 0.9263, -0.7437, 0.9019, -0.9585, 0.9263, -0.7437, 0.9307, -0.9346, 0.8696, -0.9761, 0.9263, -0.7437, 0.9019, -0.9585, 0.8325, -0.9458, 0.9263, -0.7437, 0.8696, -0.9761, 0.9263, -0.7437, 0.8325, -0.9458, 0.7451, -0.7437, 0.9824, -0.7437, 0.9297, -0.9375, 0.9258, -0.7437, 0.9014, -0.9609, 0.9258, -0.7437, 0.9297, -0.9375, 0.8691, -0.979, 0.9258, -0.7437, 0.9014, -0.9609, 0.832, -0.9487, 0.9258, -0.7437, 0.8691, -0.979, 0.9258, -0.7437, 0.832, -0.9487, 0.7446, -0.7437, 0.9834, -0.7437, 0.9307, -0.936, 0.9263, -0.7437, 0.9019, -0.9614, 0.9263, -0.7437, 0.9307, -0.936, 0.8696, -0.9785, 0.9263, -0.7437, 0.9019, -0.9614, 0.8325, -0.9482, 0.9263, -0.7437, 0.8696, -0.9785, 0.9263, -0.7437, 0.8325, -0.9482, 0.7451, -0.7437, 0.7451, -0.7437, 0.8325, -0.9458, 0.9263, -0.7437, 0.8696, -0.9761, 0.9263, -0.7437, 0.8325, -0.9458, 0.9019, -0.9585, 0.9263, -0.7437, 0.8696, -0.9761, 0.9307, -0.9346, 0.9263, -0.7437, 0.9019, -0.9585, 0.9263, -0.7437, 0.9307, -0.9346, 0.9834, -0.7437, 0.9526, -0.3574, 0.998, -0.3577, 0.9526, -0.3472, 0.998, -0.3472, 0.9526, -0.3472, 0.998, -0.3577, 0.998, -0.3357, 0.9526, -0.3472, 0.998, -0.3472, 0.9526, -0.3472, 0.998, -0.3357, 0.9526, -0.3359, 0.998, -0.324, 0.9526, -0.3359, 0.998, -0.3357, 0.9526, -0.3359, 0.998, -0.324, 0.9526, -0.3242, 0.9526, -0.3242, 0.998, -0.3242, 0.9526, -0.3354, 0.998, -0.3357, 0.9526, -0.3354, 0.998, -0.3242, 0.998, -0.3467, 0.9526, -0.3354, 0.998, -0.3357, 0.9526, -0.3354, 0.998, -0.3467, 0.9526, -0.3467, 0.998, -0.3569, 0.9526, -0.3467, 0.998, -0.3467, 0.9526, -0.3467, 0.998, -0.3569, 0.9526, -0.3569, 0.2137, -0.3574, 0.9526, -0.3574, 0.2137, -0.3467, 0.9526, -0.3472, 0.2137, -0.3467, 0.9526, -0.3574, 0.2137, -0.3467, 0.9526, -0.3472, 0.2137, -0.3354, 0.9526, -0.3359, 0.2137, -0.3354, 0.9526, -0.3472, 0.2137, -0.3354, 0.9526, -0.3359, 0.2137, -0.3242, 0.9526, -0.3242, 0.2137, -0.3242, 0.9526, -0.3359, 0.2137, -0.3242, 0.9526, -0.3242, 0.2137, -0.335, 0.9526, -0.3354, 0.2137, -0.335, 0.9526, -0.3242, 0.2137, -0.335, 0.9526, -0.3354, 0.2137, -0.3464, 0.9526, -0.3467, 0.2137, -0.3464, 0.9526, -0.3354, 0.2137, -0.3464, 0.9526, -0.3467, 0.2137, -0.3569, 0.9526, -0.3569, 0.2137, -0.3569, 0.9526, -0.3467])
me_mesh_001.materials.append(mat_weapon_longbow)
me_mesh_001.use_remesh_fix_poles = True
me_mesh_001.use_remesh_preserve_attributes = False
me_mesh_001.use_mirror_vertex_groups = False
me_mesh_001.update()
me_mesh_001.normals_split_custom_set([tuple(v) for v in zip(*[iter([0.001252, 1.0, 0.00109, 0.001033, 1.0, 0.001169, 0.001222, 1.0, 0.001101, 0.00101, 1.0, 0.001177, 0.001222, 1.0, 0.001101, 0.001033, 1.0, 0.001169, -0.6268, -0.7598, 0.1725, -0.02593, -0.9996, 0.00801, 0.582, -0.8, -0.1459, -0.02726, -0.9996, 0.008583, 0.582, -0.8, -0.1459, -0.02593, -0.9996, 0.00801, -0.7418, -0.5587, 0.3709, -0.7359, -0.562, 0.3776, -0.7273, -0.5591, 0.3981, -0.7273, -0.5591, 0.3981, -0.7359, -0.562, 0.3776, -0.5755, -0.7615, 0.2983, -0.4462, -0.8726, 0.1987, -0.5755, -0.7615, 0.2983, -0.7359, -0.562, 0.3776, -0.5755, -0.7615, 0.2983, -0.4462, -0.8726, 0.1987, 0.531, -0.8115, -0.2441, 0.531, -0.8115, -0.2441, -0.4462, -0.8726, 0.1987, 0.4451, -0.8804, -0.1634, 0.4451, -0.8804, -0.1634, -0.4462, -0.8726, 0.1987, 0.6354, -0.7466, -0.1973, 0.6354, -0.7466, -0.1973, -0.4462, -0.8726, 0.1987, -0.5862, -0.7827, 0.2091, -0.8056, -0.5214, 0.2814, -0.5862, -0.7827, 0.2091, -0.4462, -0.8726, 0.1987, -0.5862, -0.7827, 0.2091, -0.8056, -0.5214, 0.2814, -0.6268, -0.7598, 0.1725, -0.8045, -0.5494, 0.2258, -0.6268, -0.7598, 0.1725, -0.8056, -0.5214, 0.2814, -0.7994, -0.579, 0.1602, -0.6268, -0.7598, 0.1725, -0.8045, -0.5494, 0.2258, -0.6268, -0.7598, 0.1725, -0.7994, -0.579, 0.1602, -0.7924, -0.5819, 0.1829, 0.5421, -0.5675, -0.6197, 0.7391, -0.5575, -0.3779, 0.7519, -0.5575, -0.3518, 0.531, -0.8115, -0.2441, 0.7519, -0.5575, -0.3518, 0.7391, -0.5575, -0.3779, 0.4451, -0.8804, -0.1634, 0.7519, -0.5575, -0.3518, 0.531, -0.8115, -0.2441, 0.7519, -0.5575, -0.3518, 0.4451, -0.8804, -0.1634, 0.7889, -0.534, -0.304, 0.6354, -0.7466, -0.1973, 0.7889, -0.534, -0.304, 0.4451, -0.8804, -0.1634, 0.7889, -0.534, -0.304, 0.6354, -0.7466, -0.1973, 0.8153, -0.5184, -0.2579, 0.582, -0.8, -0.1459, 0.8153, -0.5184, -0.2579, 0.6354, -0.7466, -0.1973, 0.8153, -0.5184, -0.2579, 0.582, -0.8, -0.1459, 0.8166, -0.5413, -0.2005, 0.5812, -0.8077, -0.09896, 0.8166, -0.5413, -0.2005, 0.582, -0.8, -0.1459, 0.8166, -0.5413, -0.2005, 0.5812, -0.8077, -0.09896, 0.8144, -0.5627, -0.1418, 0.4536, -0.8899, -0.04873, 0.8144, -0.5627, -0.1418, 0.5812, -0.8077, -0.09896, 0.8144, -0.5627, -0.1418, 0.4536, -0.8899, -0.04873, 0.8224, -0.5606, -0.09689, 0.457, -0.8892, -0.02317, 0.8224, -0.5606, -0.09689, 0.4536, -0.8899, -0.04873, 0.8224, -0.5606, -0.09689, 0.457, -0.8892, -0.02317, 0.8237, -0.5649, -0.04888, 0.4599, -0.8879, -0.0132, 0.8237, -0.5649, -0.04888, 0.457, -0.8892, -0.02317, 0.8237, -0.5649, -0.04888, 0.4599, -0.8879, -0.0132, 0.8252, -0.5643, -0.02372, -0.7359, -0.562, 0.3776, -0.7756, -0.5373, 0.3313, -0.4462, -0.8726, 0.1987, -0.8056, -0.5214, 0.2814, -0.4462, -0.8726, 0.1987, -0.7756, -0.5373, 0.3313, -0.4745, -0.8795, 0.03741, 0.457, -0.8892, -0.02317, -0.4712, -0.8791, 0.07109, 0.4536, -0.8899, -0.04873, -0.4712, -0.8791, 0.07109, 0.457, -0.8892, -0.02317, 0.5812, -0.8077, -0.09896, -0.4712, -0.8791, 0.07109, 0.4536, -0.8899, -0.04873, -0.4712, -0.8791, 0.07109, 0.5812, -0.8077, -0.09896, -0.02533, -0.9996, 0.01482, 0.4599, -0.8879, -0.0132, 0.457, -0.8892, -0.02317, -0.4733, -0.8808, 0.01366, -0.4745, -0.8795, 0.03741, -0.4733, -0.8808, 0.01366, 0.457, -0.8892, -0.02317, -0.4733, -0.8808, 0.01366, -0.4745, -0.8795, 0.03741, -0.8252, -0.5643, 0.02381, -0.8252, -0.5643, 0.02381, -0.4745, -0.8795, 0.03741, -0.8241, -0.5635, 0.05789, -0.4712, -0.8791, 0.07109, -0.8241, -0.5635, 0.05789, -0.4745, -0.8795, 0.03741, -0.8241, -0.5635, 0.05789, -0.4712, -0.8791, 0.07109, -0.8138, -0.5697, 0.1145, -0.8047, -0.5782, 0.1345, -0.8138, -0.5697, 0.1145, -0.4712, -0.8791, 0.07109, -0.8138, -0.5697, 0.1145, -0.8047, -0.5782, 0.1345, -0.7994, -0.579, 0.1602, 0.7954, -0.3701, -0.48, 0.7071, -0.7028, -0.07817, 0.7917, -0.3859, -0.4736, 0.7917, -0.3859, -0.4736, 0.7071, -0.7028, -0.07817, 0.8602, -0.4415, -0.2553, 0.5197, -0.8259, -0.2185, 0.8602, -0.4415, -0.2553, 0.7071, -0.7028, -0.07817, 0.8602, -0.4415, -0.2553, 0.5197, -0.8259, -0.2185, 0.5488, -0.6349, -0.5438, 0.3161, -0.6114, -0.7255, 0.5488, -0.6349, -0.5438, 0.5197, -0.8259, -0.2185, 0.5488, -0.6349, -0.5438, 0.3161, -0.6114, -0.7255, 0.5421, -0.5675, -0.6197, -0.1114, -0.989, -0.09694, 0.5197, -0.8259, -0.2185, -0.121, -0.9898, -0.07451, -0.121, -0.9898, -0.07451, 0.5197, -0.8259, -0.2185, -0.1808, -0.9148, 0.3612, 0.7071, -0.7028, -0.07817, -0.1808, -0.9148, 0.3612, 0.5197, -0.8259, -0.2185, -0.1808, -0.9148, 0.3612, 0.7071, -0.7028, -0.07817, -0.1099, -0.7425, 0.6608, -0.7321, -0.4338, 0.5252, -0.1148, -0.4725, 0.8738, -0.1099, -0.7425, 0.6608, -0.2468, -0.4752, 0.8446, -0.1099, -0.7425, 0.6608, -0.1148, -0.4725, 0.8738, -0.4057, -0.6304, 0.6618, -0.1099, -0.7425, 0.6608, -0.2468, -0.4752, 0.8446, -0.1099, -0.7425, 0.6608, -0.4057, -0.6304, 0.6618, -0.1808, -0.9148, 0.3612, -0.7418, -0.5587, 0.3709, -0.1808, -0.9148, 0.3612, -0.4057, -0.6304, 0.6618, -0.1808, -0.9148, 0.3612, -0.7418, -0.5587, 0.3709, -0.7561, -0.5518, 0.3519, -0.1148, -0.4725, 0.8738, 0.7179, -0.1559, 0.6785, 0.7162, -0.1511, 0.6813, 0.7127, -0.1412, 0.6871, 0.7162, -0.1511, 0.6813, 0.7179, -0.1559, 0.6785, -0.000111, -1.0, -9.679e-05, -9.52e-05, -1.0, -0.0001083, -0.0001095, -1.0, -9.786e-05, -9.385e-05, -1.0, -0.0001093, -0.0001095, -1.0, -9.786e-05, -9.52e-05, -1.0, -0.0001083, 0.6201, 0.7695, -0.1528, -0.5953, 0.787, 0.1622, -0.001889, 1.0, 4.096e-05, -0.0004228, 1.0, -0.0007099, -0.001889, 1.0, 4.096e-05, -0.5953, 0.787, 0.1622, -0.7479, 0.5536, 0.3663, -0.727, 0.5588, 0.399, -0.7358, 0.5617, 0.3783, -0.5753, 0.7613, 0.2991, -0.7358, 0.5617, 0.3783, -0.727, 0.5588, 0.399, -0.445, 0.873, 0.1998, -0.7358, 0.5617, 0.3783, -0.5753, 0.7613, 0.2991, -0.7358, 0.5617, 0.3783, -0.445, 0.873, 0.1998, -0.775, 0.537, 0.333, -0.5845, 0.7843, 0.208, -0.775, 0.537, 0.333, -0.445, 0.873, 0.1998, -0.775, 0.537, 0.333, -0.5845, 0.7843, 0.208, -0.8056, 0.5221, 0.28, -0.5953, 0.787, 0.1622, -0.8056, 0.5221, 0.28, -0.5845, 0.7843, 0.208, -0.8056, 0.5221, 0.28, -0.5953, 0.787, 0.1622, -0.8041, 0.5514, 0.2222, -0.7935, 0.5785, 0.1892, -0.8041, 0.5514, 0.2222, -0.5953, 0.787, 0.1622, -0.8041, 0.5514, 0.2222, -0.7935, 0.5785, 0.1892, -0.7908, 0.5821, 0.1893, -0.5845, 0.7843, 0.208, -0.445, 0.873, 0.1998, 0.6366, 0.7458, -0.1961, 0.6366, 0.7458, -0.1961, -0.445, 0.873, 0.1998, 0.4455, 0.8802, -0.1636, -0.5753, 0.7613, 0.2991, 0.4455, 0.8802, -0.1636, -0.445, 0.873, 0.1998, 0.5318, 0.8112, -0.2434, 0.4455, 0.8802, -0.1636, -0.5753, 0.7613, 0.2991, 0.4455, 0.8802, -0.1636, 0.5318, 0.8112, -0.2434, 0.7525, 0.5571, -0.3514, 0.7399, 0.557, -0.3773, 0.7525, 0.5571, -0.3514, 0.5318, 0.8112, -0.2434, 0.7525, 0.5571, -0.3514, 0.7399, 0.557, -0.3773, 0.5729, 0.6055, -0.5525, 0.7525, 0.5571, -0.3514, 0.7876, 0.5355, -0.3047, 0.4455, 0.8802, -0.1636, 0.8153, 0.5191, -0.2566, 0.4455, 0.8802, -0.1636, 0.7876, 0.5355, -0.3047, 0.4455, 0.8802, -0.1636, 0.8153, 0.5191, -0.2566, 0.6366, 0.7458, -0.1961, 0.6366, 0.7458, -0.1961, 0.8153, 0.5191, -0.2566, 0.6201, 0.7695, -0.1527, 0.8182, 0.5396, -0.1984, 0.6201, 0.7695, -0.1527, 0.8153, 0.5191, -0.2566, 0.8152, 0.5608, -0.1446, 0.6201, 0.7695, -0.1527, 0.8182, 0.5396, -0.1984, 0.6201, 0.7695, -0.1527, 0.8152, 0.5608, -0.1446, 0.5792, 0.8088, -0.1016, 0.4534, 0.89, -0.04779, 0.5792, 0.8088, -0.1016, 0.8152, 0.5608, -0.1446, 0.5792, 0.8088, -0.1016, 0.4534, 0.89, -0.04779, -0.02477, 0.9996, 0.01237, -0.02477, 0.9996, 0.01237, 0.4534, 0.89, -0.04779, -0.3179, 0.9472, 0.04315, 0.4386, 0.8981, -0.03302, -0.3179, 0.9472, 0.04315, 0.4534, 0.89, -0.04779, -0.3179, 0.9472, 0.04315, 0.4386, 0.8981, -0.03302, -0.6283, 0.7764, 0.04945, 0.8152, 0.5608, -0.1446, 0.8229, 0.56, -0.09651, 0.4534, 0.89, -0.04779, 0.8248, 0.5633, -0.04934, 0.4534, 0.89, -0.04779, 0.8229, 0.56, -0.09651, 0.4534, 0.89, -0.04779, 0.8248, 0.5633, -0.04934, 0.4386, 0.8981, -0.03302, -0.8252, 0.5643, 0.02384, -0.8241, 0.5635, 0.05785, -0.8252, 0.5643, 0.02384, -0.8252, 0.5643, 0.02384, -0.8241, 0.5635, 0.05785, -0.6283, 0.7764, 0.04945, -0.6283, 0.7764, 0.04945, -0.8241, 0.5635, 0.05785, -0.3179, 0.9472, 0.04315, -0.8174, 0.5687, 0.09209, -0.3179, 0.9472, 0.04315, -0.8241, 0.5635, 0.05785, 0.8252, 0.5643, -0.02375, 0.8253, 0.5641, -0.02372, 0.8253, 0.5643, -0.02374, 0.8248, 0.5633, -0.04935, 0.8253, 0.5643, -0.02374, 0.8253, 0.5641, -0.02372, 0.7923, 0.3792, -0.478, 0.9331, 0.3571, 0.04294, 0.518, 0.8501, -0.09521, 0.8333, 0.476, -0.2813, 0.518, 0.8501, -0.09521, 0.9331, 0.3571, 0.04294, 0.5042, 0.6786, -0.5341, 0.518, 0.8501, -0.09521, 0.8333, 0.476, -0.2813, 0.518, 0.8501, -0.09521, 0.5042, 0.6786, -0.5341, 0.5351, 0.8163, -0.2177, 0.5729, 0.6055, -0.5525, 0.5351, 0.8163, -0.2177, 0.5042, 0.6786, -0.5341, 0.5351, 0.8163, -0.2177, 0.5729, 0.6055, -0.5525, 0.4407, 0.5546, -0.7058, 0.02391, 0.9994, 0.02305, 0.02394, 0.9994, 0.02302, -0.1555, 0.874, 0.4604, 0.518, 0.8501, -0.09521, -0.1555, 0.874, 0.4604, 0.02394, 0.9994, 0.02302, 0.5351, 0.8163, -0.2177, -0.1555, 0.874, 0.4604, 0.518, 0.8501, -0.09521, -0.1555, 0.874, 0.4604, 0.5351, 0.8163, -0.2177, -0.08572, 0.8837, 0.4601, -0.7296, 0.4433, 0.5207, -0.1555, 0.874, 0.4604, -0.7211, 0.459, 0.519, -0.7211, 0.459, 0.519, -0.1555, 0.874, 0.4604, -0.3157, 0.6062, 0.73, -0.08572, 0.8837, 0.4601, -0.3157, 0.6062, 0.73, -0.1555, 0.874, 0.4604, -0.3157, 0.6062, 0.73, -0.08572, 0.8837, 0.4601, -0.3315, 0.6846, 0.6491, -0.7586, 0.5572, 0.3377, -0.3315, 0.6846, 0.6491, -0.08572, 0.8837, 0.4601, -0.3315, 0.6846, 0.6491, -0.7586, 0.5572, 0.3377, -0.7479, 0.5536, 0.3663, 0.5351, 0.8163, -0.2177, -0.1067, 0.9926, -0.05724, -0.144, 0.9886, -0.04328, -0.07795, 0.9946, -0.06786, -0.144, 0.9886, -0.04328, -0.1067, 0.9926, -0.05724, 0.7193, 0.1662, 0.6745, 0.9331, 0.3571, 0.04296, 0.7174, 0.1604, 0.6779, 0.7123, 0.1452, 0.6867, 0.7174, 0.1604, 0.6779, 0.9331, 0.3571, 0.04296, -0.4742, -0.8784, -0.05984, -0.02419, -0.9996, -0.01225, 0.6044, -0.7938, 0.06685, 0.4307, -0.8982, 0.08771, 0.6044, -0.7938, 0.06685, -0.02419, -0.9996, -0.01225, 0.8263, -0.5369, 0.17, 0.8148, -0.5615, 0.1445, 0.4168, -0.9051, 0.08429, 0.4307, -0.8982, 0.08774, 0.4168, -0.9051, 0.08429, 0.8148, -0.5615, 0.1445, 0.819, -0.5612, 0.1197, 0.8148, -0.5615, 0.1445, 0.6044, -0.7939, 0.06689, 0.8226, -0.5603, 0.09649, 0.6044, -0.7939, 0.06689, 0.8148, -0.5615, 0.1445, 0.8228, -0.5635, 0.07381, 0.6044, -0.7939, 0.06689, 0.8226, -0.5603, 0.09649, 0.6044, -0.7939, 0.06689, 0.8228, -0.5635, 0.07381, 0.8225, -0.564, 0.07389, -0.8171, -0.5691, -0.09206, -0.4742, -0.8784, -0.05978, -0.8216, -0.5622, -0.09405, -0.8222, -0.5613, -0.09431, -0.8216, -0.5622, -0.09405, -0.4742, -0.8784, -0.05978, 0.4168, -0.9051, 0.08431, -0.02633, -0.9996, -0.006272, -0.479, -0.8645, -0.1524, -0.02793, -0.9996, -0.006334, -0.479, -0.8645, -0.1524, -0.02633, -0.9996, -0.006272, -0.7413, -0.5599, -0.37, -0.4231, -0.8792, -0.219, -0.7365, -0.5613, -0.3776, -0.4453, -0.8731, -0.1984, -0.7365, -0.5613, -0.3776, -0.4231, -0.8792, -0.219, -0.7365, -0.5613, -0.3776, -0.4453, -0.8731, -0.1984, -0.7754, -0.5374, -0.3317, -0.8086, -0.5197, -0.276, -0.7754, -0.5374, -0.3317, -0.4453, -0.8731, -0.1984, -0.7754, -0.5374, -0.3317, -0.8086, -0.5197, -0.276, -0.8065, -0.521, -0.2795, -0.479, -0.8645, -0.1524, -0.8065, -0.521, -0.2795, -0.8086, -0.5197, -0.276, -0.8065, -0.521, -0.2795, -0.479, -0.8645, -0.1524, -0.7952, -0.551, -0.253, 0.009215, -0.9998, -0.01552, -0.4453, -0.8731, -0.1984, 0.009475, -0.9998, -0.01548, 0.009475, -0.9998, -0.01548, -0.4453, -0.8731, -0.1984, 0.4455, -0.8802, 0.1637, -0.4231, -0.8792, -0.219, 0.4455, -0.8802, 0.1637, -0.4453, -0.8731, -0.1984, 0.4455, -0.8802, 0.1637, -0.4231, -0.8792, -0.219, 0.01203, -0.9998, -0.01403, -9.389e-05, -1.0, 0.0001094, -0.4231, -0.8792, -0.219, -0.0001096, -1.0, 9.79e-05, -0.0001096, -1.0, 9.79e-05, -0.4231, -0.8792, -0.219, -0.5926, -0.7473, -0.3005, -0.7413, -0.5599, -0.37, -0.5926, -0.7473, -0.3005, -0.4231, -0.8792, -0.219, -0.5926, -0.7473, -0.3005, -0.7413, -0.5599, -0.37, -0.1114, -0.9185, -0.3794, -0.3455, -0.6869, -0.6393, -0.1114, -0.9185, -0.3794, -0.7413, -0.5599, -0.37, -0.3352, -0.5987, -0.7274, -0.1114, -0.9185, -0.3794, -0.3455, -0.6869, -0.6393, -0.1114, -0.9185, -0.3794, -0.3352, -0.5987, -0.7274, -0.1797, -0.8721, -0.4552, -0.1196, -0.4654, -0.877, -0.1797, -0.8721, -0.4552, -0.3352, -0.5987, -0.7274, -0.1797, -0.8721, -0.4552, -0.1196, -0.4654, -0.877, -0.7379, -0.4282, -0.5217, -0.1089, -0.9895, 0.09481, -0.1191, -0.9901, 0.07486, 0.4977, -0.8447, 0.1971, -0.1114, -0.9185, -0.3794, 0.4977, -0.8447, 0.1971, -0.1191, -0.9901, 0.07486, -0.1797, -0.8721, -0.4552, 0.4977, -0.8447, 0.1971, -0.1114, -0.9185, -0.3794, 0.4977, -0.8447, 0.1971, -0.1797, -0.8721, -0.4552, 0.5115, -0.8526, 0.1064, 0.01997, -0.9996, -0.01925, 0.5115, -0.8526, 0.1064, -0.1797, -0.8721, -0.4552, 0.5115, -0.8526, 0.1064, 0.01997, -0.9996, -0.01925, 0.01995, -0.9996, -0.01926, 0.4854, -0.5594, 0.6719, 0.4977, -0.8447, 0.1971, 0.4049, -0.6471, 0.646, 0.4049, -0.6471, 0.646, 0.4977, -0.8447, 0.1971, 0.4512, -0.7463, 0.4893, 0.5115, -0.8526, 0.1064, 0.4512, -0.7463, 0.4893, 0.4977, -0.8447, 0.1971, 0.4512, -0.7463, 0.4893, 0.5115, -0.8526, 0.1064, 0.8365, -0.4619, 0.2949, 0.8, -0.3841, 0.4609, 0.8365, -0.4619, 0.2949, 0.5115, -0.8526, 0.1064, 0.8365, -0.4619, 0.2949, 0.8, -0.3841, 0.4609, 0.8069, -0.3688, 0.4615, 0.7219, -0.1443, -0.6768, 0.7184, -0.1509, -0.6791, -0.1196, -0.4654, -0.877, 0.7093, -0.1677, -0.6846, -0.1196, -0.4654, -0.877, 0.7184, -0.1509, -0.6791, 0.7635, -0.5564, 0.3279, 0.7646, -0.5542, 0.329, 0.4455, -0.8802, 0.1638, 0.7882, -0.535, 0.3042, 0.4455, -0.8802, 0.1638, 0.7646, -0.5542, 0.329, 0.8079, -0.5206, 0.2761, 0.4455, -0.8802, 0.1638, 0.7882, -0.535, 0.3042, 0.4455, -0.8802, 0.1638, 0.8079, -0.5206, 0.2761, 0.8091, -0.5188, 0.2761, 0.0, 1.0, -2.858e-09, 0.0, 1.0, -2.263e-09, 0.0, 1.0, 2.265e-09, 0.0, 1.0, 2.868e-09, 0.0, 1.0, 2.265e-09, 0.0, 1.0, -2.263e-09, 0.02424, -0.9994, 0.02331, 0.02423, -0.9994, 0.02332, 0.0242, -0.9994, 0.02333, 0.0242, -0.9994, 0.02333, 0.0242, -0.9994, 0.02333, 0.02423, -0.9994, 0.02332, -0.09332, 0.7449, -0.6606, -0.7154, 0.4547, -0.5306, -0.6921, 0.5263, -0.4939, -0.1102, 0.467, -0.8774, -0.6921, 0.5263, -0.4939, -0.7154, 0.4547, -0.5306, -0.1102, 0.4669, -0.8774, 0.7175, 0.1587, -0.6782, 0.7157, 0.1533, -0.6814, 0.7121, 0.1429, -0.6874, 0.7157, 0.1533, -0.6814, 0.7175, 0.1587, -0.6782, -0.7563, 0.5523, -0.3508, -0.1665, 0.9154, -0.3665, -0.7417, 0.5595, -0.37, -0.7417, 0.5595, -0.37, -0.1665, 0.9154, -0.3665, -0.3944, 0.6325, -0.6666, -0.09332, 0.745, -0.6606, -0.3944, 0.6325, -0.6666, -0.1665, 0.9154, -0.3665, -0.3944, 0.6325, -0.6666, -0.09332, 0.745, -0.6606, 0.165, 0.3381, -0.9265, -0.1109, 0.9891, 0.09657, 0.485, 0.8495, 0.2075, -0.1213, 0.9897, 0.07625, -0.1213, 0.9897, 0.07625, 0.485, 0.8495, 0.2075, -0.1665, 0.9154, -0.3665, 0.7124, 0.6969, 0.08242, -0.1665, 0.9154, -0.3665, 0.485, 0.8495, 0.2075, -0.1665, 0.9154, -0.3665, 0.7124, 0.6969, 0.08242, -0.09332, 0.745, -0.6606, 0.4845, 0.5588, 0.673, 0.5811, 0.6166, 0.5311, 0.485, 0.8495, 0.2075, 0.4611, 0.7342, 0.4984, 0.485, 0.8495, 0.2075, 0.5811, 0.6166, 0.5311, 0.8483, 0.4588, 0.2645, 0.485, 0.8495, 0.2075, 0.4611, 0.7342, 0.4984, 0.485, 0.8495, 0.2075, 0.8483, 0.4588, 0.2645, 0.7124, 0.6969, 0.08242, 0.7865, 0.3927, 0.4767, 0.7124, 0.6969, 0.08242, 0.8483, 0.4588, 0.2645, 0.7124, 0.6969, 0.08242, 0.7865, 0.3927, 0.4767, 0.7903, 0.3767, 0.4832, 0.7524, 0.5582, 0.3499, 0.5811, 0.6166, 0.5311, 0.7368, 0.5623, 0.3755, 0.7404, 0.5553, 0.3787, 0.7368, 0.5623, 0.3755, 0.5811, 0.6166, 0.5311, 0.01228, 0.9998, -0.01431, -0.4456, 0.873, -0.1984, 0.381, 0.9122, 0.1508, 0.4457, 0.8804, 0.1621, 0.381, 0.9122, 0.1508, -0.4456, 0.873, -0.1984, 0.381, 0.9122, 0.1508, 0.4457, 0.8804, 0.1621, 0.7524, 0.5582, 0.3499, 0.7524, 0.5582, 0.3499, 0.4457, 0.8804, 0.1621, 0.7894, 0.5342, 0.3024, 0.8073, 0.5207, 0.2778, 0.7894, 0.5342, 0.3024, 0.4457, 0.8804, 0.1621, 0.7894, 0.5342, 0.3024, 0.8073, 0.5207, 0.2778, 0.8155, 0.5184, 0.2575, -0.7272, 0.5593, -0.398, -0.7417, 0.5595, -0.37, -0.7379, 0.5614, -0.3746, -0.7363, 0.561, -0.3784, -0.7379, 0.5614, -0.3746, -0.7417, 0.5595, -0.37, -0.7379, 0.5614, -0.3746, -0.7363, 0.561, -0.3784, -0.4456, 0.873, -0.1984, -0.775, 0.5386, -0.3306, -0.4456, 0.873, -0.1984, -0.7363, 0.561, -0.3784, -0.8044, 0.5238, -0.2805, -0.4456, 0.873, -0.1984, -0.775, 0.5386, -0.3306, -0.4456, 0.873, -0.1984, -0.8044, 0.5238, -0.2805, -0.2826, 0.9521, -0.1167, -0.02809, 0.9996, -0.008093, 0.4499, 0.8859, 0.1126, -0.02678, 0.9996, -0.007524, -0.02678, 0.9996, -0.007524, 0.4499, 0.8859, 0.1126, -0.4718, 0.872, -0.1303, 0.2894, 0.954, 0.07837, -0.4718, 0.872, -0.1303, 0.4499, 0.8859, 0.1126, -0.4718, 0.872, -0.1303, 0.2894, 0.954, 0.07837, -0.2826, 0.9521, -0.1167, -0.2826, 0.9521, -0.1167, 0.2894, 0.954, 0.07837, -0.4456, 0.873, -0.1984, 0.4457, 0.8804, 0.1621, -0.4456, 0.873, -0.1984, 0.2894, 0.954, 0.07837, 0.2894, 0.954, 0.07837, 0.4499, 0.8859, 0.1126, 0.8155, 0.5184, 0.2575, 0.8155, 0.5184, 0.2575, 0.4499, 0.8859, 0.1126, 0.8164, 0.5413, 0.2011, 0.8149, 0.5612, 0.1448, 0.8164, 0.5413, 0.2011, 0.4499, 0.8859, 0.1126, 0.8164, 0.5413, 0.2011, 0.8149, 0.5612, 0.1448, 0.8145, 0.5624, 0.1422, 0.4537, 0.8898, 0.0487, 0.8145, 0.5624, 0.1422, 0.8149, 0.5612, 0.1448, 0.8145, 0.5624, 0.1422, 0.4537, 0.8898, 0.0487, 0.8227, 0.5602, 0.09679, 0.8238, 0.5621, 0.07318, 0.8227, 0.5602, 0.09679, 0.4537, 0.8898, 0.0487, 0.8227, 0.5602, 0.09679, 0.8238, 0.5621, 0.07318, 0.8236, 0.5624, 0.07308, -0.817, 0.5182, -0.2529, -0.8044, 0.5238, -0.2805, -0.4718, 0.872, -0.1303, -0.8043, 0.5497, -0.2255, -0.4718, 0.872, -0.1303, -0.8044, 0.5238, -0.2805, -0.7997, 0.5787, -0.1602, -0.4718, 0.872, -0.1303, -0.8043, 0.5497, -0.2255, -0.4718, 0.872, -0.1303, -0.7997, 0.5787, -0.1602, -0.7927, 0.5814, -0.1831, -0.8224, 0.5611, -0.0943, -0.4714, 0.879, -0.07109, -0.8218, 0.562, -0.09404, -0.8218, 0.562, -0.09404, -0.4714, 0.879, -0.07109, -0.8141, 0.5694, -0.1146, -0.805, 0.5779, -0.1345, -0.8141, 0.5694, -0.1146, -0.4714, 0.879, -0.07109, -0.8141, 0.5694, -0.1146, -0.805, 0.5779, -0.1345, -0.7997, 0.5787, -0.1602, -0.0001586, 0.9999, -0.01074, -0.001642, 0.9999, -0.01059, -0.4714, 0.879, -0.07109, 0.4537, 0.8898, 0.04869, -0.4714, 0.879, -0.07109, -0.001642, 0.9999, -0.01059, -0.02436, 0.9996, -0.01447, -0.4714, 0.879, -0.07109, 0.4537, 0.8898, 0.04869, -0.4714, 0.879, -0.07109, -0.02436, 0.9996, -0.01447, -0.02593, 0.9996, -0.01504, -0.8159, -0.5464, -0.1889, -0.7936, -0.578, -0.1901, -0.8132, -0.5504, -0.1891, -0.7978, -0.5801, -0.1643, -0.8132, -0.5504, -0.1891, -0.7936, -0.578, -0.1901, -0.8112, -0.569, -0.1353, -0.7978, -0.5801, -0.1642, -0.4669, -0.8805, -0.08242, -0.8038, -0.5791, -0.1363, -0.4669, -0.8805, -0.08242, -0.7978, -0.5801, -0.1642, -0.01256, -0.9999, -0.009561, -0.001663, -0.9999, -0.01072, -0.4668, -0.8805, -0.08243, -0.000188, -0.9999, -0.01087, -0.4668, -0.8805, -0.08243, -0.001663, -0.9999, -0.01072, -0.01373, -0.9999, 0.006874, -0.001479, -1.0, 0.0006028, -0.01232, -0.9999, 0.006155, -7.034e-05, -1.0, -0.0001184, -0.01232, -0.9999, 0.006155, -0.001479, -1.0, 0.0006028, 0.8083, -0.542, 0.23, 0.8099, -0.5392, 0.2311, 0.8216, -0.5176, 0.2391, 0.4173, -0.9008, 0.1199, 0.8216, -0.5176, 0.2391, 0.8099, -0.5392, 0.2311, -0.01479, -0.9999, -0.00444, -0.000709, -1.0, -0.002692, -0.01297, -0.9999, -0.004213, 0.4173, -0.9008, 0.12, -0.01297, -0.9999, -0.004213, -0.000709, -1.0, -0.002692, 0.001032, 1.0, -0.001203, 0.001205, 1.0, -0.001075, 0.001047, 1.0, -0.001192, 0.001221, 1.0, -0.001063, 0.001047, 1.0, -0.001192, 0.001205, 1.0, -0.001075, 0.0, -1.0, 0.0, 0.0, -1.0, -2.046e-08, 0.0, -1.0, -2.283e-09, 0.0, -1.0, -2.272e-08, 0.0, -1.0, -2.283e-09, 0.0, -1.0, -2.046e-08, -0.8252, -0.5643, -0.02363, -0.8253, -0.5641, -0.02361, -0.8253, -0.5643, -0.02363, -0.8254, -0.5641, -0.02361, -0.8253, -0.5643, -0.02363, -0.8253, -0.5641, -0.02361, 0.01994, 0.9996, -0.0187, 0.0197, 0.9996, -0.01895, 0.01991, 0.9996, -0.01873, 0.01967, 0.9996, -0.01898, 0.01991, 0.9996, -0.01873, 0.0197, 0.9996, -0.01895, -0.0152, 0.9999, 0.005312, -0.02722, 0.9996, 0.005779, -0.01705, 0.9998, 0.005384, -0.0288, 0.9996, 0.00584, -0.01705, 0.9998, 0.005384, -0.02722, 0.9996, 0.005779, 0.7357, -0.5635, 0.3758, 0.736, -0.5629, 0.3761, 0.7393, -0.5566, 0.3791, 0.7396, -0.5559, 0.3794, 0.7393, -0.5566, 0.3791, 0.736, -0.5629, 0.3761, 0.8252, -0.5643, 0.02351, 0.8252, -0.5644, 0.02348, 0.8244, -0.5656, 0.02326, 0.8243, -0.5657, 0.02323, 0.8244, -0.5656, 0.02326, 0.8252, -0.5644, 0.02348, -0.8114, 0.5686, 0.1354, -0.8044, 0.5782, 0.1363, -0.8106, 0.5697, 0.1355, -0.8035, 0.5795, 0.1364, -0.8106, 0.5697, 0.1355, -0.8044, 0.5782, 0.1363, 0.8252, 0.5643, 0.02351, 0.8253, 0.5641, 0.02354, 0.46, 0.8878, 0.0131, 0.4767, 0.879, 0.0136, 0.46, 0.8878, 0.0131, 0.8253, 0.5641, 0.02354, 0.46, 0.8878, 0.0131, 0.4767, 0.879, 0.0136, -0.4732, 0.8808, -0.01355, -0.4562, 0.8898, -0.01304, -0.4732, 0.8808, -0.01355, 0.4767, 0.879, 0.0136, -0.8254, 0.5641, -0.0236, -0.4732, 0.8808, -0.01355, -0.4562, 0.8898, -0.01304, -0.4732, 0.8808, -0.01355, -0.8254, 0.5641, -0.0236, -0.8252, 0.5643, -0.02363, 0.7068, -0.7074, 0.002185, 0.7083, -0.7059, 0.0, 0.7087, 0.7055, -0.005172, 0.7059, 0.7083, 0.0, 0.7087, 0.7055, -0.005172, 0.7083, -0.7059, 0.0, 0.7087, 0.7055, -0.005172, 0.7059, 0.7083, 0.0, -0.7079, 0.7063, 0.0001003, 0.7085, 0.7057, 0.005062, -0.7079, 0.7063, 0.0001003, 0.7059, 0.7083, 0.0, -0.7079, 0.7063, 0.0001003, 0.7085, 0.7057, 0.005062, -0.5307, 0.8475, 0.01127, -0.5307, 0.8475, 0.01127, 0.7085, 0.7057, 0.005062, 0.9153, 0.4027, 0.004617, 0.9153, 0.4027, 0.004617, 0.7085, 0.7057, 0.005062, 1.0, 0.0, 0.0006451, 1.0, 0.0, 0.0006451, 0.7085, 0.7057, 0.005062, 0.7069, -0.7073, -0.002132, 0.7059, 0.7083, 0.0, 0.7069, -0.7073, -0.002132, 0.7085, 0.7057, 0.005062, 0.7069, -0.7073, -0.002132, 0.7059, 0.7083, 0.0, 0.7083, -0.7059, 0.0, -0.005873, -1.0, -0.004857, 0.7069, -0.7073, -0.002132, -0.005859, -1.0, -0.004857, -0.005859, -1.0, -0.004857, 0.7069, -0.7073, -0.002132, 0.001272, -1.0, -7.09e-05, 0.7083, -0.7059, 0.0, 0.001272, -1.0, -7.09e-05, 0.7069, -0.7073, -0.002132, 0.7068, -0.7074, 0.002185, 0.001272, -1.0, -7.09e-05, 0.7083, -0.7059, 0.0, 0.001272, -1.0, -7.09e-05, 0.7068, -0.7074, 0.002185, -0.004347, -1.0, 0.004881, -0.004347, -1.0, 0.004881, 0.7068, -0.7074, 0.002185, 0.8816, -0.4719, 0.00173, 0.8816, -0.4719, 0.00173, 0.7068, -0.7074, 0.002185, 0.8812, 0.4728, -0.005323, 0.7087, 0.7055, -0.005172, 0.8812, 0.4728, -0.005323, 0.7068, -0.7074, 0.002185, 0.8812, 0.4728, -0.005323, 0.7087, 0.7055, -0.005172, -0.5573, 0.8302, -0.01126, -0.7079, 0.7063, 0.0001003, -0.5573, 0.8302, -0.01126, 0.7087, 0.7055, -0.005172, -0.5573, 0.8302, -0.01126, -0.7079, 0.7063, 0.0001003, -1.0, 0.0, -0.005153, -1.0, 0.0, -0.005153, -0.7079, 0.7063, 0.0001003, -1.0, 0.0, -3.401e-06, -0.5307, 0.8475, 0.01127, -1.0, 0.0, -3.401e-06, -0.7079, 0.7063, 0.0001003, -1.0, 0.0, -3.401e-06, -0.5307, 0.8475, 0.01127, -1.0, 0.0, 0.005146, -0.08988, -0.9373, 0.3367, -0.08988, -0.9373, 0.3367, -0.06455, -0.9718, 0.2267, -0.02321, -0.9997, 0.01168, -0.04803, -0.9814, -0.1861, -0.06456, -0.9718, 0.2267, -0.06455, -0.9718, 0.2267, -0.07127, -0.9063, 0.4166, -0.08503, -0.9963, 0.01151, -0.07416, -0.9053, 0.4183, -0.08503, -0.9963, 0.01151, -0.07127, -0.9063, 0.4166, -0.07378, -0.9126, -0.4021, -0.1094, -0.9001, -0.4217, -0.08504, -0.9963, 0.01155, -0.07848, -0.9392, -0.3344, -0.08504, -0.9963, 0.01155, -0.1094, -0.9001, -0.4217, -0.08504, -0.9963, 0.01155, -0.07848, -0.9392, -0.3344, -0.04803, -0.9814, -0.1861, -0.09381, 0.9396, -0.3291, -0.09381, 0.9396, -0.3291, -0.0726, 0.974, -0.2144, -0.07178, 0.9726, 0.221, -0.07259, 0.974, -0.2144, -0.0747, 0.9972, 0.009065, -0.07786, 0.9252, -0.3715, -0.0747, 0.9972, 0.009065, -0.07259, 0.974, -0.2144, -0.0747, 0.9972, 0.009065, -0.07786, 0.9252, -0.3715, -0.06649, 0.9287, -0.3648, -0.09299, 0.9375, 0.3352, -0.07178, 0.9726, 0.221, -0.07849, 0.9219, 0.3793, -0.0747, 0.9972, 0.009065, -0.07849, 0.9219, 0.3793, -0.07178, 0.9726, 0.221, -0.07849, 0.9219, 0.3793, -0.0747, 0.9972, 0.009065, -0.0669, 0.9221, 0.3812, 0.1667, 0.04023, 0.9852, 0.2697, 0.8847, 0.3803, 0.2697, 0.8847, 0.3803, 0.3656, -0.9144, 0.1737, 0.3656, -0.9144, 0.1737, 0.1666, 0.04023, 0.9852, 0.04369, -0.9863, -0.1589, 0.1573, -0.07082, -0.985, 0.05215, -0.0857, -0.995, 0.04198, 0.9753, -0.2167, 0.05215, -0.0857, -0.995, 0.1573, -0.07082, -0.985, 0.05215, -0.0857, -0.995, 0.04198, 0.9753, -0.2167, 0.05096, 0.7534, -0.6556, 0.04285, 0.9833, 0.1767, 0.05096, 0.7534, -0.6556, 0.04198, 0.9753, -0.2167, 0.05096, 0.7534, -0.6556, 0.04285, 0.9833, 0.1767, 0.06732, 0.8039, 0.591, 0.1667, 0.04024, 0.9852, 0.06732, 0.8039, 0.591, 0.04285, 0.9833, 0.1767, 0.06732, 0.8039, 0.591, 0.1667, 0.04024, 0.9852, 0.06427, 0.07762, 0.9949, 0.04652, -0.9731, 0.2255, 0.06427, 0.07762, 0.9949, 0.1667, 0.04024, 0.9852, 0.06427, 0.07762, 0.9949, 0.04652, -0.9731, 0.2255, 0.05932, -0.7504, 0.6583, 0.04369, -0.9863, -0.1589, 0.05932, -0.7504, 0.6583, 0.04652, -0.9731, 0.2255, 0.05932, -0.7504, 0.6583, 0.04369, -0.9863, -0.1589, 0.06035, -0.8046, -0.5908, 0.05215, -0.0857, -0.995, 0.06035, -0.8046, -0.5908, 0.04369, -0.9863, -0.1589, 0.1574, -0.07081, -0.985, 0.2695, -0.8778, -0.3959, 0.2695, -0.8778, -0.3959, 0.3804, 0.9181, -0.1111, 0.3804, 0.9181, -0.1111, 0.1574, -0.07082, -0.985, 0.4764, 0.8165, -0.3262, 0.4764, 0.8165, -0.3262, 0.4764, 0.8165, -0.3262, 0.5057, -0.7945, 0.3361, 0.5057, -0.7945, 0.3361, 0.5057, -0.7945, 0.3361, 0.4861, 0.8137, 0.3188, 0.4861, 0.8137, 0.3188, 0.4861, 0.8137, 0.3188, 0.4891, -0.8057, -0.3341, 0.4891, -0.8057, -0.3341, 0.4891, -0.8057, -0.3341, 0.1028, -0.8508, -0.5153, 0.0254, -0.8555, -0.5172, 0.08617, -0.4684, -0.8793, 0.01972, -0.4684, -0.8833, 0.08617, -0.4684, -0.8793, 0.0254, -0.8555, -0.5172, -0.04601, -0.4663, -0.8834, 0.01972, -0.4684, -0.8833, -0.4704, -0.7556, -0.4558, 0.0254, -0.8555, -0.5172, -0.4704, -0.7556, -0.4558, 0.01972, -0.4684, -0.8833, -0.4704, -0.7556, -0.4558, 0.0254, -0.8555, -0.5172, -0.4676, -0.7652, 0.4425, -0.4676, -0.7652, 0.4425, 0.0254, -0.8555, -0.5172, 0.03022, -0.8654, 0.5001, 0.1028, -0.8508, -0.5153, 0.03022, -0.8654, 0.5001, 0.0254, -0.8555, -0.5172, 0.03022, -0.8654, 0.5001, 0.1028, -0.8508, -0.5153, 0.1065, -0.8607, 0.4979, -0.8461, -0.2523, -0.4695, -0.4704, -0.7556, -0.4558, -0.9225, -0.3859, -0.0005328, -0.4676, -0.7652, 0.4425, -0.9225, -0.3859, -0.0005328, -0.4704, -0.7556, -0.4558, -0.9225, -0.3859, -0.0005328, -0.4676, -0.7652, 0.4425, -0.4168, -0.4509, 0.7893, 0.03022, -0.8654, 0.5001, -0.4168, -0.4509, 0.7893, -0.4676, -0.7652, 0.4425, -0.4168, -0.4509, 0.7893, 0.03022, -0.8654, 0.5001, 0.02808, -0.4942, 0.8689, 0.1065, -0.8607, 0.4979, 0.02808, -0.4942, 0.8689, 0.03022, -0.8654, 0.5001, 0.02808, -0.4942, 0.8689, 0.1065, -0.8607, 0.4979, 0.09349, -0.492, 0.8656, -0.8442, 0.2522, 0.4731, -0.4679, 0.7535, 0.4618, -0.9214, 0.3887, 0.005808, -0.4697, 0.7689, -0.4338, -0.9214, 0.3887, 0.005808, -0.4679, 0.7535, 0.4618, -0.9214, 0.3887, 0.005808, -0.4697, 0.7689, -0.4338, -0.8453, 0.2704, -0.4608, -0.4679, 0.7535, 0.4618, 0.02987, 0.8529, 0.5212, -0.4697, 0.7689, -0.4338, 0.02497, 0.871, -0.4906, -0.4697, 0.7689, -0.4338, 0.02987, 0.8529, 0.5212, 0.01958, 0.5031, -0.864, -0.4697, 0.7689, -0.4338, 0.02497, 0.871, -0.4906, -0.4697, 0.7689, -0.4338, 0.01958, 0.5031, -0.864, -0.04655, 0.499, -0.8653, 0.08483, 0.5042, -0.8594, 0.01958, 0.5031, -0.864, 0.1009, 0.8669, -0.4882, 0.02497, 0.871, -0.4906, 0.1009, 0.8669, -0.4882, 0.01958, 0.5031, -0.864, 0.1009, 0.8669, -0.4882, 0.02497, 0.871, -0.4906, 0.1068, 0.8505, 0.5149, 0.02987, 0.8529, 0.5212, 0.1068, 0.8505, 0.5149, 0.02497, 0.871, -0.4906, 0.1068, 0.8505, 0.5149, 0.02987, 0.8529, 0.5212, 0.09506, 0.4742, 0.8753, 0.09506, 0.4742, 0.8753, 0.02987, 0.8529, 0.5212, 0.02769, 0.4714, 0.8815, -0.4679, 0.7535, 0.4618, 0.02769, 0.4714, 0.8815, 0.02987, 0.8529, 0.5212, 0.02769, 0.4714, 0.8815, -0.4679, 0.7535, 0.4618, -0.03741, 0.4701, 0.8818, 1.0, 0.0, 0.0, 1.0, -2.824e-06, 0.0, 1.0, 5.803e-09, 0.0, 1.0, -3.684e-08, 0.0, 1.0, 5.803e-09, 0.0, 1.0, -2.824e-06, 0.0, 1.0, 2.773e-06, 0.0, 1.0, 5.803e-09, 0.0, 1.0, -3.684e-08, 0.0, 1.0, 5.803e-09, 0.0, 1.0, 2.773e-06, 0.0, 1.0, 0.0, 0.0, -0.01258, 0.04662, -0.9988, -0.01277, 0.04626, -0.9988, 0.01602, 0.05195, -0.9985, -0.008393, 0.0489, -0.9988, 0.01602, 0.05195, -0.9985, -0.01277, 0.04626, -0.9988, 0.008989, 0.05813, -0.9983, 0.01602, 0.05195, -0.9985, -0.008393, 0.0489, -0.9988, 0.03034, 0.05578, -0.998, 0.01602, 0.05195, -0.9985, 0.008989, 0.05813, -0.9983, 0.01602, 0.05195, -0.9985, 0.03034, 0.05578, -0.998, 0.04243, 0.05031, -0.9978, -0.02155, -0.01283, 0.9997, -0.01828, -0.01919, 0.9996, 0.01496, -0.03495, 0.9993, -0.006494, -0.04029, 0.9992, 0.01496, -0.03495, 0.9993, -0.01828, -0.01919, 0.9996, 0.004054, -0.04415, 0.999, 0.01496, -0.03495, 0.9993, -0.006494, -0.04029, 0.9992, 0.0296, -0.04035, 0.9987, 0.01496, -0.03495, 0.9993, 0.004054, -0.04415, 0.999, 0.01496, -0.03495, 0.9993, 0.0296, -0.04035, 0.9987, 0.04549, -0.03296, 0.9984, 0.04168, -0.05572, -0.9976, 0.03131, -0.06052, -0.9977, 0.01669, -0.05775, -0.9982, 0.009654, -0.06204, -0.998, 0.01669, -0.05775, -0.9982, 0.03131, -0.06052, -0.9977, -0.009125, -0.05215, -0.9986, 0.01669, -0.05775, -0.9982, 0.009654, -0.06204, -0.998, -0.009723, -0.05699, -0.9983, 0.01669, -0.05775, -0.9982, -0.009125, -0.05215, -0.9986, 0.01669, -0.05775, -0.9982, -0.009723, -0.05699, -0.9983, -0.008263, -0.0598, -0.9982, -0.02096, 0.9997, 0.01568, -0.01822, 0.9996, 0.021, 0.01382, 0.9992, 0.03677, -0.006694, 0.9992, 0.03989, 0.01382, 0.9992, 0.03677, -0.01822, 0.9996, 0.021, 0.005685, 0.9989, 0.04583, 0.01382, 0.9992, 0.03677, -0.006694, 0.9992, 0.03989, 0.02772, 0.9987, 0.04234, 0.01382, 0.9992, 0.03677, 0.005685, 0.9989, 0.04583, 0.01382, 0.9992, 0.03677, 0.02772, 0.9987, 0.04234, 0.04175, 0.9985, 0.03581, 0.0362, 0.9987, -0.03552, 0.02468, 0.9989, -0.04071, 0.01255, 0.9993, -0.03659, 0.005385, 0.9991, -0.04313, 0.01255, 0.9993, -0.03659, 0.02468, 0.9989, -0.04071, -0.006256, 0.9993, -0.0377, 0.01255, 0.9993, -0.03659, 0.005385, 0.9991, -0.04313, -0.01358, 0.9995, -0.02691, 0.01255, 0.9993, -0.03659, -0.006256, 0.9993, -0.0377, 0.01255, 0.9993, -0.03659, -0.01358, 0.9995, -0.02691, -0.01507, 0.9996, -0.02408, 0.04366, 0.03647, 0.9984, 0.02874, 0.04319, 0.9987, 0.01497, 0.03905, 0.9991, 0.004225, 0.04641, 0.9989, 0.01497, 0.03905, 0.9991, 0.02874, 0.04319, 0.9987, -0.006695, 0.04237, 0.9991, 0.01497, 0.03905, 0.9991, 0.004225, 0.04641, 0.9989, -0.01475, 0.02906, 0.9995, 0.01497, 0.03905, 0.9991, -0.006695, 0.04237, 0.9991, 0.01497, 0.03905, 0.9991, -0.01475, 0.02906, 0.9995, -0.01682, 0.02515, 0.9995, 0.05607, -0.9964, 0.06365, 0.04048, -0.9967, 0.07087, 0.02171, -0.9975, 0.06742, 0.00983, -0.9972, 0.07355, 0.02171, -0.9975, 0.06742, 0.04048, -0.9967, 0.07087, -0.01072, -0.9979, 0.06397, 0.02171, -0.9975, 0.06742, 0.00983, -0.9972, 0.07355, -0.01305, -0.9978, 0.06492, 0.02171, -0.9975, 0.06742, -0.01072, -0.9979, 0.06397, 0.02171, -0.9975, 0.06742, -0.01305, -0.9978, 0.06492, -0.0123, -0.9977, 0.06637, -0.01862, -0.9982, -0.05706, -0.01791, -0.9981, -0.0584, 0.0225, -0.9975, -0.06675, -0.01099, -0.9977, -0.06615, 0.0225, -0.9975, -0.06675, -0.01791, -0.9981, -0.0584, 0.009456, -0.9971, -0.07568, 0.0225, -0.9975, -0.06675, -0.01099, -0.9977, -0.06615, 0.04249, -0.9965, -0.07169, 0.0225, -0.9975, -0.06675, 0.009456, -0.9971, -0.07568, 0.0225, -0.9975, -0.06675, 0.04249, -0.9965, -0.07169, 0.06159, -0.9961, -0.06296, 0.02577, -0.4609, -0.8871, 0.02479, -0.4549, -0.8902, 0.02904, -0.8521, -0.5225, 0.02843, -0.8515, -0.5236, 0.02904, -0.8521, -0.5225, 0.02479, -0.4549, -0.8902, 0.02635, -0.8683, 0.4954, 0.02904, -0.8521, -0.5225, 0.02843, -0.8515, -0.5236, 0.02904, -0.8521, -0.5225, 0.02635, -0.8683, 0.4954, 0.02547, -0.8667, 0.4982, 0.0216, -0.5051, 0.8628, 0.02547, -0.8667, 0.4982, 0.02635, -0.8683, 0.4954, 0.02547, -0.8667, 0.4982, 0.0216, -0.5051, 0.8628, 0.01975, -0.4944, 0.869, 0.01916, 0.4771, 0.8786, 0.01973, 0.4806, 0.8767, 0.02246, 0.8551, 0.518, 0.02246, 0.8568, 0.5151, 0.02246, 0.8551, 0.518, 0.01973, 0.4806, 0.8767, 0.02411, 0.867, -0.4976, 0.02246, 0.8551, 0.518, 0.02246, 0.8568, 0.5151, 0.02246, 0.8551, 0.518, 0.02411, 0.867, -0.4976, 0.02567, 0.8705, -0.4915, 0.02261, 0.4916, -0.8705, 0.02567, 0.8705, -0.4915, 0.02411, 0.867, -0.4976, 0.02567, 0.8705, -0.4915, 0.02261, 0.4916, -0.8705, 0.0248, 0.505, -0.8628, -0.0005066, -0.4705, -0.8824, -0.0006108, -0.4611, -0.8873, -0.0003856, -0.8562, -0.5167, -0.0004465, -0.8539, -0.5205, -0.0003856, -0.8562, -0.5167, -0.0006108, -0.4611, -0.8873, -0.0003856, -0.8562, -0.5167, -0.0004465, -0.8539, -0.5205, 3.701e-05, -0.866, 0.5, 3.308e-05, -0.8652, 0.5014, 3.701e-05, -0.866, 0.5, -0.0004465, -0.8539, -0.5205, 3.701e-05, -0.866, 0.5, 3.308e-05, -0.8652, 0.5014, 0.0002196, -0.4937, 0.8696, 0.0002102, -0.4945, 0.8692, 0.0002196, -0.4937, 0.8696, 3.308e-05, -0.8652, 0.5014, 0.0001465, 0.4769, 0.879, 0.0001496, 0.4772, 0.8788, -2.028e-05, 0.8554, 0.518, -2.444e-05, 0.8541, 0.5201, -2.028e-05, 0.8554, 0.518, 0.0001496, 0.4772, 0.8788, -2.028e-05, 0.8554, 0.518, -2.444e-05, 0.8541, 0.5201, -0.0004351, 0.8721, -0.4893, -0.0004361, 0.8726, -0.4885, -0.0004351, 0.8721, -0.4893, -2.444e-05, 0.8541, 0.5201, -0.0004351, 0.8721, -0.4893, -0.0004361, 0.8726, -0.4885, -0.0005702, 0.506, -0.8625, -0.0005606, 0.5052, -0.863, -0.0005702, 0.506, -0.8625, -0.0004361, 0.8726, -0.4885])] * 3)])

# ---- objects
ob_mesh1 = bpy.data.objects.new('mesh1', me_mesh_001)

# ---- transforms, parenting, visibility, modifiers, constraints
ob_mesh1.location = (0.0, 0.0, 0.2539)
ob_mesh1.rotation_euler = (0.0, -0.0, 1.571)
ob_mesh1.scale = (0.04, 0.04, 0.04)
ob_mesh1.color = (0.8, 0.8, 0.8, 1.0)
ob_mesh1.lineart.crease_threshold = 0.0
_vg = ob_mesh1.vertex_groups.new(name='bone1')
for _i, _w in zip([0, 1, 2, 3, 4, 5, 6, 7, 8, 9, 10, 11, 12, 13, 14, 15, 16, 17, 18, 19, 20, 21, 22, 23, 24, 25, 26, 27, 28, 29, 30, 31, 32, 33, 34, 35, 36, 37, 38, 39, 40, 41, 42, 43, 50, 51, 52, 59, 63, 64, 65, 66, 67, 68, 69, 70, 71, 72, 73, 74, 75, 76, 77, 78, 79, 80, 81, 82, 83, 84, 85, 86, 87, 88, 89, 90, 91, 92, 93, 94, 95, 96, 97, 98, 99, 100, 101, 102, 103, 104, 105, 106, 113, 122, 123, 125, 129, 130, 131, 132, 133, 134, 135, 136, 137, 138, 139, 140, 141, 142, 143, 144, 145, 146, 147, 148, 149, 150, 151, 152, 153, 154, 155, 156, 157, 158, 159, 160, 167, 168, 173, 174, 182, 183, 184, 185, 186, 187, 188, 189, 190, 202, 204, 207, 209, 211, 212, 217, 218, 219, 220, 221, 222, 223, 224, 225, 226, 227, 228, 229, 230, 231, 232, 233, 234, 235, 236, 237, 238, 239, 240, 241, 242, 243, 244, 245, 246, 247, 248, 249, 250, 251, 252, 253, 254, 255, 256, 257, 258, 259, 260, 261, 262, 263, 264, 265, 266, 267, 268, 269, 270, 271, 272, 273, 274, 275, 276, 277, 278, 279, 280, 281, 282, 283, 284, 285, 286, 287, 288, 289, 290, 295, 296, 297, 298, 299, 300, 301, 302, 303, 304, 305, 306, 307, 308, 309, 310, 311, 312, 313, 314, 315, 316, 317, 318], [0.05098, 0.251, 0.05098, 0.251, 0.6, 0.702, 0.6, 0.702, 0.05098, 0.251, 0.05098, 0.251, 0.3804, 0.251, 0.3804, 0.502, 0.502, 0.502, 0.6, 0.702, 0.702, 0.05098, 0.05098, 0.251, 0.3804, 0.502, 0.6, 0.702, 0.702, 0.8, 0.8, 0.902, 0.902, 1.0, 1.0, 0.3804, 0.902, 0.8, 0.702, 1.0, 1.0, 0.902, 0.8, 0.702, 0.05098, 0.05098, 0.05098, 0.05098, 0.05098, 0.251, 0.05098, 0.251, 0.6, 0.6, 0.502, 0.502, 0.05098, 0.05098, 0.251, 0.251, 0.3804, 0.3804, 0.502, 0.502, 0.6, 0.702, 0.702, 0.502, 0.3804, 0.251, 0.251, 0.05098, 0.05098, 0.3804, 0.502, 0.6, 0.702, 0.702, 0.8, 0.702, 0.8, 0.902, 0.902, 0.8, 0.902, 1.0, 0.902, 1.0, 0.8, 1.0, 0.902, 1.0, 0.05098, 0.05098, 0.05098, 0.05098, 0.8, 0.702, 0.8, 0.702, 0.6, 0.702, 0.6, 0.702, 0.8, 0.902, 0.902, 0.8, 0.902, 0.902, 0.702, 0.6, 0.702, 0.05098, 0.251, 0.251, 0.3804, 0.3804, 0.502, 0.502, 0.6, 0.502, 0.502, 0.3804, 0.251, 0.251, 0.05098, 0.05098, 0.05098, 0.05098, 0.05098, 0.05098, 0.251, 0.251, 0.3804, 0.502, 0.502, 1.0, 1.0, 0.902, 0.902, 0.05098, 0.05098, 0.05098, 0.05098, 0.05098, 0.05098, 0.251, 0.251, 0.05098, 0.251, 0.3804, 0.251, 0.3804, 0.3804, 0.502, 0.502, 0.05098, 0.251, 0.251, 0.3804, 0.502, 0.502, 0.702, 0.6, 0.702, 0.6, 0.502, 0.6, 0.702, 0.702, 0.8, 0.8, 0.902, 0.902, 0.502, 0.6, 0.702, 0.702, 0.902, 0.8, 0.902, 0.8, 0.702, 0.902, 0.902, 0.702, 0.702, 0.6, 0.702, 0.6, 0.702, 0.8, 0.8, 0.702, 0.8, 0.902, 0.902, 0.6, 0.502, 0.6, 0.502, 0.6, 0.6, 0.502, 0.502, 0.6, 0.502, 0.6, 0.251, 0.05098, 0.251, 0.05098, 1.0, 0.902, 1.0, 0.902, 1.0, 0.902, 1.0, 0.902, 0.6, 0.702, 0.6, 0.702, 0.251, 0.251, 0.05098, 0.05098, 1.0, 1.0, 0.902, 0.902, 0.8, 0.702, 0.8, 0.702, 1.0, 0.902, 1.0, 0.902, 1.0, 0.902, 0.902, 1.0]): _vg.add([_i], _w, 'REPLACE')
_vg = ob_mesh1.vertex_groups.new(name='bone2')
_vg.add([319, 320, 321, 322, 323, 324, 328, 331, 337], 1.0, 'REPLACE')
_vg = ob_mesh1.vertex_groups.new(name='bone3')
_vg.add([339, 340, 341, 342, 343, 344, 345, 346, 347, 348, 349, 350, 351, 352, 353, 354, 355, 356, 357, 358, 359, 360, 361, 362, 363, 364, 365, 366, 367, 368, 369, 370, 371, 372, 373, 374, 375, 376, 377, 378, 379, 380, 381, 382, 383, 384, 385, 386, 387, 388, 389, 390, 391, 392, 393, 394, 395, 396, 397, 398, 399, 400, 401, 402, 403, 404, 405, 406, 407, 408, 409, 410, 411, 412, 413, 414, 415, 416, 417, 418, 419, 420, 421, 422, 423, 424, 425, 426, 427, 428, 429, 430, 431, 432, 433, 434, 435, 436, 437, 438, 439, 440, 441, 442, 443, 444, 445, 446, 447, 448, 449, 450, 451, 452, 453, 454, 455, 456, 457, 458, 459, 460, 461, 462, 463, 464, 465, 466, 467, 468, 469, 470, 471, 472, 473, 474, 475, 476, 477, 478, 479, 480, 481, 482, 483, 484, 485, 486, 487, 488, 489, 490, 491, 492, 493, 494, 495, 496, 497, 498, 499, 500, 501, 502, 503, 504, 505, 506, 507, 508, 509, 510, 511, 512, 513, 514], 1.0, 'REPLACE')
_vg = ob_mesh1.vertex_groups.new(name='bone4')
for _i, _w in zip([129, 130, 131, 132, 133, 134, 135, 136, 137, 138, 139, 140, 141, 142, 143, 144, 145, 146, 147, 148, 149, 150, 151, 152, 153, 154, 155, 156, 157, 158, 159, 160, 161, 162, 163, 164, 165, 166, 167, 168, 169, 170, 171, 172, 173, 174, 175, 176, 177, 178, 179, 180, 181, 182, 183, 184, 185, 186, 195, 196, 197, 198, 199, 200, 201, 202, 203, 204, 205, 206, 207, 208, 209, 210, 211, 212, 213, 214, 215, 216, 217, 218, 219, 220, 221, 222, 223, 224, 225, 226, 227, 228, 229, 230, 231, 232, 233, 234, 235, 236, 237, 238, 239, 240, 241, 242, 243, 244, 245, 246, 247, 248, 249, 250, 251, 252, 253, 254, 255, 256, 257, 258, 259, 260, 261, 262, 263, 264, 265, 266, 267, 272, 273, 274, 275, 276, 277, 278, 279, 280, 281, 282, 284, 286, 288, 290, 291, 292, 293, 294, 299, 300, 301, 302, 305, 306, 312, 314, 316, 317, 325, 326, 327, 329, 330, 338], [0.2, 0.298, 0.2, 0.298, 0.4, 0.298, 0.4, 0.298, 0.2, 0.09804, 0.09804, 0.2, 0.09804, 0.09804, 0.298, 0.4, 0.298, 0.949, 0.749, 0.749, 0.6196, 0.6196, 0.498, 0.498, 0.4, 0.498, 0.498, 0.6196, 0.749, 0.749, 0.949, 0.949, 1.0, 1.0, 1.0, 1.0, 1.0, 1.0, 0.949, 0.949, 1.0, 1.0, 1.0, 1.0, 0.949, 0.949, 1.0, 1.0, 1.0, 1.0, 1.0, 1.0, 1.0, 0.749, 0.749, 0.6196, 0.498, 0.498, 1.0, 1.0, 1.0, 1.0, 1.0, 1.0, 1.0, 0.949, 1.0, 0.949, 1.0, 1.0, 0.949, 1.0, 0.949, 1.0, 0.949, 0.949, 1.0, 1.0, 1.0, 1.0, 0.749, 0.749, 0.949, 0.749, 0.6196, 0.749, 0.6196, 0.6196, 0.498, 0.498, 0.949, 0.749, 0.749, 0.6196, 0.498, 0.498, 0.298, 0.4, 0.298, 0.4, 0.498, 0.4, 0.298, 0.298, 0.2, 0.2, 0.09804, 0.09804, 0.498, 0.4, 0.298, 0.298, 0.09804, 0.2, 0.09804, 0.2, 0.298, 0.09804, 0.09804, 0.298, 0.298, 0.4, 0.298, 0.4, 0.298, 0.2, 0.2, 0.298, 0.2, 0.09804, 0.09804, 0.4, 0.4, 0.498, 0.498, 0.4, 0.498, 0.4, 0.749, 0.949, 0.749, 0.949, 0.09804, 0.09804, 0.09804, 0.09804, 1.0, 1.0, 1.0, 1.0, 0.749, 0.749, 0.949, 0.949, 0.09804, 0.09804, 0.09804, 0.09804, 0.09804, 0.09804, 1.0, 1.0, 1.0, 1.0, 1.0, 1.0]): _vg.add([_i], _w, 'REPLACE')
_vg = ob_mesh1.vertex_groups.new(name='bone5')
for _i, _w in zip([0, 1, 2, 3, 4, 5, 6, 7, 8, 9, 10, 11, 12, 13, 14, 15, 16, 17, 18, 19, 20, 21, 22, 23, 24, 25, 26, 27, 28, 29, 30, 31, 32, 35, 36, 37, 38, 41, 42, 43, 44, 45, 46, 47, 48, 49, 50, 51, 52, 53, 54, 55, 56, 57, 58, 59, 60, 61, 62, 63, 64, 65, 66, 67, 68, 69, 70, 71, 72, 73, 74, 75, 76, 77, 78, 79, 80, 81, 82, 83, 84, 85, 86, 87, 88, 89, 90, 91, 92, 93, 94, 95, 96, 97, 98, 99, 101, 103, 105, 107, 108, 109, 110, 111, 112, 113, 114, 115, 116, 117, 118, 119, 120, 121, 122, 123, 124, 125, 126, 127, 128, 189, 190, 191, 192, 193, 194, 268, 269, 270, 271, 295, 296, 297, 298, 307, 308, 309, 310, 332, 333, 334, 335, 336], [0.949, 0.749, 0.949, 0.749, 0.4, 0.298, 0.4, 0.298, 0.949, 0.749, 0.949, 0.749, 0.6196, 0.749, 0.6196, 0.498, 0.498, 0.498, 0.4, 0.298, 0.298, 0.949, 0.949, 0.749, 0.6196, 0.498, 0.4, 0.298, 0.298, 0.2, 0.2, 0.09804, 0.09804, 0.6196, 0.09804, 0.2, 0.298, 0.09804, 0.2, 0.298, 1.0, 1.0, 1.0, 1.0, 1.0, 1.0, 0.949, 0.949, 0.949, 1.0, 1.0, 1.0, 1.0, 1.0, 1.0, 0.949, 1.0, 1.0, 1.0, 0.949, 0.749, 0.949, 0.749, 0.4, 0.4, 0.498, 0.498, 0.949, 0.949, 0.749, 0.749, 0.6196, 0.6196, 0.498, 0.498, 0.4, 0.298, 0.298, 0.498, 0.6196, 0.749, 0.749, 0.949, 0.949, 0.6196, 0.498, 0.4, 0.298, 0.298, 0.2, 0.298, 0.2, 0.09804, 0.09804, 0.2, 0.09804, 0.09804, 0.2, 0.09804, 1.0, 1.0, 1.0, 1.0, 1.0, 1.0, 0.949, 1.0, 1.0, 1.0, 1.0, 1.0, 1.0, 1.0, 1.0, 0.949, 0.949, 1.0, 0.949, 1.0, 1.0, 1.0, 0.09804, 0.09804, 1.0, 1.0, 1.0, 1.0, 0.4, 0.498, 0.4, 0.498, 0.4, 0.298, 0.4, 0.298, 0.2, 0.298, 0.2, 0.298, 1.0, 1.0, 1.0, 1.0, 1.0]): _vg.add([_i], _w, 'REPLACE')
_vg = ob_mesh1.vertex_groups.new(name='bone12')
_m = ob_mesh1.modifiers.new('Armature', 'ARMATURE')

# ---- collection membership
col_collection.objects.link(ob_mesh1)

# ---- scene / render settings (as saved in the file)
scene.frame_start = 1; scene.frame_end = 250; scene.frame_set(1)
scene.render.engine = 'BLENDER_EEVEE_NEXT'
scene.render.fps = 30
scene.cycles.use_denoising = False
scene.cycles.samples = 128
scene.cycles.sampling_pattern = 'TABULATED_SOBOL'
scene.cycles.use_adaptive_sampling = False
scene.cycles.use_light_tree = False
scene.view_settings.view_transform = 'Filmic'
bpy.context.view_layer.update()

# ---- added for rendering (the .blend has no active camera and no usable light): camera, sun
cam_auto = bpy.data.cameras.new('AutoCamera')
cam_auto.lens = 50.0
cam_auto.sensor_width = 36.0
cam_auto.clip_end = 1000.0
ob_auto_camera = bpy.data.objects.new('AutoCamera', cam_auto)
scene.collection.objects.link(ob_auto_camera)
ob_auto_camera.location = (6.70704, -9.36245, 5.56555)
ob_auto_camera.rotation_euler = (1.09748, -7.21219e-08, 0.694738)
scene.camera = ob_auto_camera
light_auto_sun = bpy.data.lights.new('AutoSun', 'SUN')
light_auto_sun.energy = 3.0
light_auto_sun.angle = 0.0523599
ob_auto_sun = bpy.data.objects.new('AutoSun', light_auto_sun)
scene.collection.objects.link(ob_auto_sun)
ob_auto_sun.rotation_euler = (0.872665, 0.174533, 0.523599)
bpy.context.view_layer.update()
